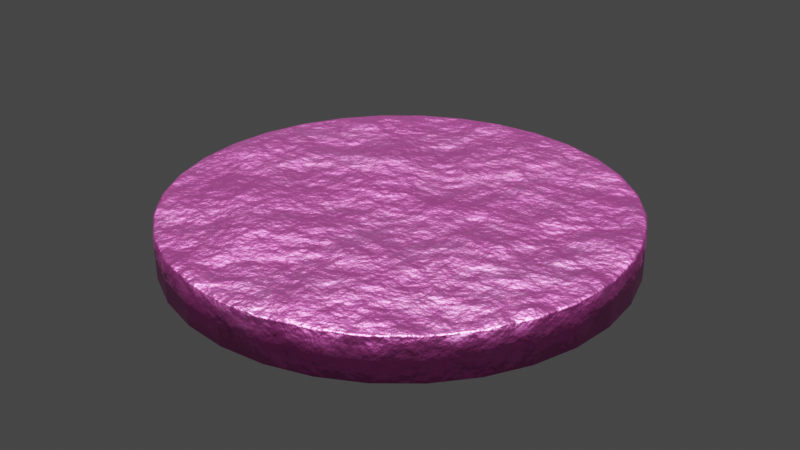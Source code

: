 # Source: coin.blend  (saved by Blender 3.3.6; exported with 4.5.12 LTS)
import bpy
from mathutils import Matrix  # noqa: F401  (used for matrix-valued properties, if any)

bpy.ops.wm.read_factory_settings(use_empty=True)
scene = bpy.context.scene
scene.name = 'Scene'

# ---- collections
col_collection = bpy.data.collections.new('Collection'); scene.collection.children.link(col_collection)

# ---- images (referenced by path relative to the original .blend; pixels are not part of the script)
import os
ASSET_DIR = os.environ.get("B2B_ASSET_DIR", "")  # directory of the original .blend (textures are referenced by path, not embedded)
HERE = os.path.dirname(os.path.abspath(__file__))  # packed textures are extracted next to this script under _unpacked/

def load_image(name, relpath, width, height, colorspace="sRGB"):
    """Load a texture the original file referenced (path relative to the .blend, or extracted next to this script)."""
    p = next((c for c in (os.path.join(HERE, relpath), os.path.join(ASSET_DIR, relpath)) if relpath and os.path.exists(c)), "")
    if p:
        img = bpy.data.images.load(p, check_existing=True)
        img.name = name
    else:  # same state as the original file: an image datablock whose file is absent (Cycles renders it pink)
        img = bpy.data.images.new(name, width, height)
        img.source = "FILE"
        img.filepath = "//" + (relpath or name)
    img.colorspace_settings.name = colorspace
    return img
img_pngegg_png = load_image('pngegg.png', 'pngegg.png', 1024, 1024, 'sRGB')

# ---- materials (node trees are filled in below, after node groups)
mat_metal = bpy.data.materials.new('metal')
mat_metal.displacement_method = 'BOTH'

# ---- material node trees
mat_metal.use_nodes = True; mat_metal.node_tree.nodes.clear()
_N = mat_metal.node_tree.nodes; _L = mat_metal.node_tree.links
n0 = _N.new('ShaderNodeMapping'); n0.name = 'Mapping'; n0.location = (-980, 157)
n1 = _N.new('ShaderNodeTexCoord'); n1.name = 'Texture Coordinate'; n1.location = (-1160, 157)
n2 = _N.new('ShaderNodeTexNoise'); n2.name = 'Noise Texture'; n2.location = (-787, 174)
n2.inputs[2].default_value = 2.0
n2.inputs[3].default_value = 15.0
n2.inputs[4].default_value = 1.0
n3 = _N.new('ShaderNodeTexVoronoi'); n3.name = 'Voronoi Texture'; n3.location = (-486, -47)
n3.feature = 'SMOOTH_F1'
n3.inputs[2].default_value = 2.0
n3.inputs[6].default_value = 2.0
n4 = _N.new('ShaderNodeTexNoise'); n4.name = 'Noise Texture.001'; n4.location = (-682, -127)
n4.inputs[3].default_value = 15.0
n5 = _N.new('ShaderNodeMix'); n5.name = 'Mix'; n5.location = (-200, -43)
n5.data_type = 'RGBA'
n6 = _N.new('ShaderNodeValToRGB'); n6.name = 'ColorRamp'; n6.location = (-542, 197)
while len(n6.color_ramp.elements) > 1: n6.color_ramp.elements.remove(n6.color_ramp.elements[-1])
n6.color_ramp.elements[0].position = 0.5045; n6.color_ramp.elements[0].color = (0.6038, 0.2831, 0.0, 1.0)
_e = n6.color_ramp.elements.new(0.7727); _e.color = (1.0, 1.0, 1.0, 1.0)
n7 = _N.new('ShaderNodeOutputMaterial'); n7.name = 'Material Output'; n7.location = (1006, 332)
n8 = _N.new('ShaderNodeBsdfPrincipled'); n8.name = 'Principled BSDF'; n8.location = (716, 332)
n8.distribution = 'GGX'
n8.subsurface_method = 'RANDOM_WALK_SKIN'
n8.inputs[1].default_value = 1.0
n8.inputs[2].default_value = 0.4
n8.inputs[3].default_value = 1.45
n8.inputs[13].default_value = 0.0
n8.inputs[27].default_value = (0.0, 0.0, 0.0, 1.0)
n8.inputs[28].default_value = 1.0
n9 = _N.new('ShaderNodeBump'); n9.name = 'Bump'; n9.location = (-16, -68)
n9.invert = True
n9.inputs[0].default_value = 0.3417
n9.inputs[1].default_value = 0.5
n9.inputs[2].default_value = 1.0
n10 = _N.new('ShaderNodeMapping'); n10.name = 'Mapping.001'; n10.location = (-1059, 621)
n11 = _N.new('ShaderNodeTexCoord'); n11.name = 'Texture Coordinate.001'; n11.location = (-1239, 621)
n12 = _N.new('ShaderNodeTexImage'); n12.name = 'Image Texture'; n12.location = (-879, 661)
n12.image = img_pngegg_png
n13 = _N.new('ShaderNodeBump'); n13.name = 'Bump.001'; n13.location = (329, 81)
n13.invert = True
n13.inputs[0].default_value = 0.3417
n13.inputs[1].default_value = 0.5
n13.inputs[2].default_value = 1.0
n14 = _N.new('ShaderNodeMix'); n14.name = 'Mix.001'; n14.location = (99, 475)
n14.data_type = 'RGBA'
n14.inputs[0].default_value = 0.4667
_L.new(n8.outputs[0], n7.inputs[0])
_L.new(n2.outputs[0], n6.inputs[0])
_L.new(n0.outputs[0], n2.inputs[0])
_L.new(n1.outputs[3], n0.inputs[0])
_L.new(n1.outputs[3], n3.inputs[0])
_L.new(n1.outputs[3], n4.inputs[0])
_L.new(n3.outputs[0], n5.inputs[6])
_L.new(n4.outputs[0], n5.inputs[7])
_L.new(n5.outputs[2], n9.inputs[3])
_L.new(n10.outputs[0], n12.inputs[0])
_L.new(n11.outputs[0], n10.inputs[0])
_L.new(n12.outputs[0], n13.inputs[3])
_L.new(n9.outputs[0], n13.inputs[4])
_L.new(n13.outputs[0], n8.inputs[5])
_L.new(n12.outputs[0], n14.inputs[6])
_L.new(n6.outputs[0], n14.inputs[7])
_L.new(n14.outputs[2], n8.inputs[0])
n7.is_active_output = True

# ---- world
world_world = bpy.data.worlds.new('World'); scene.world = world_world
world_world.use_nodes = True; world_world.node_tree.nodes.clear()
_N = world_world.node_tree.nodes; _L = world_world.node_tree.links
n0 = _N.new('ShaderNodeOutputWorld'); n0.name = 'World Output'; n0.location = (300, 300)
n1 = _N.new('ShaderNodeBackground'); n1.name = 'Background'; n1.location = (10, 300)
n1.inputs[0].default_value = (0.05088, 0.05088, 0.05088, 1.0)
_L.new(n1.outputs[0], n0.inputs[0])
n0.is_active_output = True
world_world.color = (0.05088, 0.05088, 0.05088)
world_world.use_sun_shadow = False
world_world.sun_shadow_jitter_overblur = 0.0

# ---- lights
light_sun = bpy.data.lights.new('Sun', 'SUN')
light_sun.transmission_factor = 0.0
light_sun.shadow_soft_size = 0.125

# ---- meshes
me_cylinder = bpy.data.meshes.new('Cylinder')
me_cylinder.from_pydata([(0.0, 1.0, 0.0), (0.1951, 0.9808, 0.0), (0.3827, 0.9239, 0.0), (0.5556, 0.8315, 0.0), (0.7071, 0.7071, 0.0), (0.8315, 0.5556, 0.0), (0.9239, 0.3827, 0.0), (0.9808, 0.1951, 0.0), (1.0, 0.0, 0.0), (0.9808, -0.1951, 0.0), (0.9239, -0.3827, 0.0), (0.8315, -0.5556, 0.0), (0.7071, -0.7071, 0.0), (0.5556, -0.8315, 0.0), (0.3827, -0.9239, 0.0), (0.1951, -0.9808, 0.0), (0.0, -1.0, 0.0), (-0.1951, -0.9808, 0.0), (-0.3827, -0.9239, 0.0), (-0.5556, -0.8315, 0.0), (-0.7071, -0.7071, 0.0), (-0.8315, -0.5556, 0.0), (-0.9239, -0.3827, 0.0), (-0.9808, -0.1951, 0.0), (-1.0, 0.0, 0.0), (-0.9808, 0.1951, 0.0), (-0.9239, 0.3827, 0.0), (-0.8315, 0.5556, 0.0), (-0.7071, 0.7071, 0.0), (-0.5556, 0.8315, 0.0), (-0.3827, 0.9239, 0.0), (-0.1951, 0.9808, 0.0), (-0.09755, 0.9904, 0.0), (-0.2889, 0.9523, 0.0), (-0.4691, 0.8777, 0.0), (-0.6313, 0.7693, 0.0), (-0.7693, 0.6313, 0.0), (-0.8777, 0.4691, 0.0), (-0.9523, 0.2889, 0.0), (-0.9904, 0.09755, 0.0), (-0.9904, -0.09755, 0.0), (-0.9523, -0.2889, 0.0), (-0.8777, -0.4691, 0.0), (-0.7693, -0.6313, 0.0), (-0.6313, -0.7693, 0.0), (-0.4691, -0.8777, 0.0), (-0.2889, -0.9523, 0.0), (-0.09755, -0.9904, 0.0), (0.09755, -0.9904, 0.0), (0.2889, -0.9523, 0.0), (0.4691, -0.8777, 0.0), (0.6313, -0.7693, 0.0), (0.7693, -0.6313, 0.0), (0.8777, -0.4691, 0.0), (0.9523, -0.2889, 0.0), (0.9904, -0.09755, 0.0), (0.9904, 0.09755, 0.0), (0.9523, 0.2889, 0.0), (0.8777, 0.4691, 0.0), (0.7693, 0.6313, 0.0), (0.6313, 0.7693, 0.0), (0.4691, 0.8777, 0.0), (0.2889, 0.9523, 0.0), (0.09755, 0.9904, 0.0), (0.0, 1.0, -0.09292), (-9.313e-10, 0.9319, -0.09967), (-1.164e-10, 0.9909, -0.09629), (-4.657e-10, 0.9659, -0.09877), (9.313e-10, 0.9319, 0.09967), (0.0, 1.0, 0.09292), (4.657e-10, 0.9659, 0.09877), (1.164e-10, 0.9909, 0.09629), (0.1818, 0.914, -0.09967), (0.1951, 0.9808, -0.09292), (0.1884, 0.9474, -0.09877), (0.1933, 0.9718, -0.09629), (0.1951, 0.9808, 0.09292), (0.1818, 0.914, 0.09967), (0.1933, 0.9718, 0.09629), (0.1884, 0.9474, 0.09877), (0.3566, 0.861, -0.09967), (0.3827, 0.9239, -0.09292), (0.3697, 0.8924, -0.09877), (0.3792, 0.9155, -0.09629), (0.3827, 0.9239, 0.09292), (0.3566, 0.861, 0.09967), (0.3792, 0.9155, 0.09629), (0.3697, 0.8924, 0.09877), (0.5177, 0.7748, -0.09967), (0.5556, 0.8315, -0.09292), (0.5367, 0.8032, -0.09877), (0.5505, 0.8239, -0.09629), (0.5556, 0.8315, 0.09292), (0.5177, 0.7748, 0.09967), (0.5505, 0.8239, 0.09629), (0.5367, 0.8032, 0.09877), (0.659, 0.659, -0.09967), (0.7071, 0.7071, -0.09292), (0.683, 0.683, -0.09877), (0.7007, 0.7007, -0.09629), (0.7071, 0.7071, 0.09292), (0.659, 0.659, 0.09967), (0.7007, 0.7007, 0.09629), (0.683, 0.683, 0.09877), (0.7748, 0.5177, -0.09967), (0.8315, 0.5556, -0.09292), (0.8032, 0.5367, -0.09877), (0.8239, 0.5505, -0.09629), (0.8315, 0.5556, 0.09292), (0.7748, 0.5177, 0.09967), (0.8239, 0.5505, 0.09629), (0.8032, 0.5367, 0.09877), (0.861, 0.3566, -0.09967), (0.9239, 0.3827, -0.09292), (0.8924, 0.3697, -0.09877), (0.9155, 0.3792, -0.09629), (0.9239, 0.3827, 0.09292), (0.861, 0.3566, 0.09967), (0.9155, 0.3792, 0.09629), (0.8924, 0.3697, 0.09877), (0.914, 0.1818, -0.09967), (0.9808, 0.1951, -0.09292), (0.9474, 0.1884, -0.09877), (0.9718, 0.1933, -0.09629), (0.9808, 0.1951, 0.09292), (0.914, 0.1818, 0.09967), (0.9718, 0.1933, 0.09629), (0.9474, 0.1884, 0.09877), (0.9319, 9.313e-10, -0.09967), (1.0, 0.0, -0.09292), (0.9659, 4.657e-10, -0.09877), (0.9909, 1.164e-10, -0.09629), (1.0, 0.0, 0.09292), (0.9319, -9.313e-10, 0.09967), (0.9909, -1.164e-10, 0.09629), (0.9659, -4.657e-10, 0.09877), (0.914, -0.1818, -0.09967), (0.9808, -0.1951, -0.09292), (0.9474, -0.1884, -0.09877), (0.9718, -0.1933, -0.09629), (0.9808, -0.1951, 0.09292), (0.914, -0.1818, 0.09967), (0.9718, -0.1933, 0.09629), (0.9474, -0.1884, 0.09877), (0.861, -0.3566, -0.09967), (0.9239, -0.3827, -0.09292), (0.8924, -0.3697, -0.09877), (0.9155, -0.3792, -0.09629), (0.9239, -0.3827, 0.09292), (0.861, -0.3566, 0.09967), (0.9155, -0.3792, 0.09629), (0.8924, -0.3697, 0.09877), (0.7748, -0.5177, -0.09967), (0.8315, -0.5556, -0.09292), (0.8032, -0.5367, -0.09877), (0.8239, -0.5505, -0.09629), (0.8315, -0.5556, 0.09292), (0.7748, -0.5177, 0.09967), (0.8239, -0.5505, 0.09629), (0.8032, -0.5367, 0.09877), (0.659, -0.659, -0.09967), (0.7071, -0.7071, -0.09292), (0.683, -0.683, -0.09877), (0.7007, -0.7007, -0.09629), (0.7071, -0.7071, 0.09292), (0.659, -0.659, 0.09967), (0.7007, -0.7007, 0.09629), (0.683, -0.683, 0.09877), (0.5177, -0.7748, -0.09967), (0.5556, -0.8315, -0.09292), (0.5367, -0.8032, -0.09877), (0.5505, -0.8239, -0.09629), (0.5556, -0.8315, 0.09292), (0.5177, -0.7748, 0.09967), (0.5505, -0.8239, 0.09629), (0.5367, -0.8032, 0.09877), (0.3566, -0.861, -0.09967), (0.3827, -0.9239, -0.09292), (0.3697, -0.8924, -0.09877), (0.3792, -0.9155, -0.09629), (0.3827, -0.9239, 0.09292), (0.3566, -0.861, 0.09967), (0.3792, -0.9155, 0.09629), (0.3697, -0.8924, 0.09877), (0.1818, -0.914, -0.09967), (0.1951, -0.9808, -0.09292), (0.1884, -0.9474, -0.09877), (0.1933, -0.9718, -0.09629), (0.1951, -0.9808, 0.09292), (0.1818, -0.914, 0.09967), (0.1933, -0.9718, 0.09629), (0.1884, -0.9474, 0.09877), (9.313e-10, -0.9319, -0.09967), (0.0, -1.0, -0.09292), (4.657e-10, -0.9659, -0.09877), (1.164e-10, -0.9909, -0.09629), (0.0, -1.0, 0.09292), (-9.313e-10, -0.9319, 0.09967), (-1.164e-10, -0.9909, 0.09629), (-4.657e-10, -0.9659, 0.09877), (-0.1818, -0.914, -0.09967), (-0.1951, -0.9808, -0.09292), (-0.1884, -0.9474, -0.09877), (-0.1933, -0.9718, -0.09629), (-0.1951, -0.9808, 0.09292), (-0.1818, -0.914, 0.09967), (-0.1933, -0.9718, 0.09629), (-0.1884, -0.9474, 0.09877), (-0.3566, -0.861, -0.09967), (-0.3827, -0.9239, -0.09292), (-0.3697, -0.8924, -0.09877), (-0.3792, -0.9155, -0.09629), (-0.3827, -0.9239, 0.09292), (-0.3566, -0.861, 0.09967), (-0.3792, -0.9155, 0.09629), (-0.3697, -0.8924, 0.09877), (-0.5177, -0.7748, -0.09967), (-0.5556, -0.8315, -0.09292), (-0.5367, -0.8032, -0.09877), (-0.5505, -0.8239, -0.09629), (-0.5556, -0.8315, 0.09292), (-0.5177, -0.7748, 0.09967), (-0.5505, -0.8239, 0.09629), (-0.5367, -0.8032, 0.09877), (-0.659, -0.659, -0.09967), (-0.7071, -0.7071, -0.09292), (-0.683, -0.683, -0.09877), (-0.7007, -0.7007, -0.09629), (-0.7071, -0.7071, 0.09292), (-0.659, -0.659, 0.09967), (-0.7007, -0.7007, 0.09629), (-0.683, -0.683, 0.09877), (-0.7748, -0.5177, -0.09967), (-0.8315, -0.5556, -0.09292), (-0.8032, -0.5367, -0.09877), (-0.8239, -0.5505, -0.09629), (-0.8315, -0.5556, 0.09292), (-0.7748, -0.5177, 0.09967), (-0.8239, -0.5505, 0.09629), (-0.8032, -0.5367, 0.09877), (-0.861, -0.3566, -0.09967), (-0.9239, -0.3827, -0.09292), (-0.8924, -0.3697, -0.09877), (-0.9155, -0.3792, -0.09629), (-0.9239, -0.3827, 0.09292), (-0.861, -0.3566, 0.09967), (-0.9155, -0.3792, 0.09629), (-0.8924, -0.3697, 0.09877), (-0.914, -0.1818, -0.09967), (-0.9808, -0.1951, -0.09292), (-0.9474, -0.1884, -0.09877), (-0.9718, -0.1933, -0.09629), (-0.9808, -0.1951, 0.09292), (-0.914, -0.1818, 0.09967), (-0.9718, -0.1933, 0.09629), (-0.9474, -0.1884, 0.09877), (-0.9319, -9.313e-10, -0.09967), (-1.0, 0.0, -0.09292), (-0.9659, -4.657e-10, -0.09877), (-0.9909, -1.164e-10, -0.09629), (-1.0, 0.0, 0.09292), (-0.9319, 9.313e-10, 0.09967), (-0.9909, 1.164e-10, 0.09629), (-0.9659, 4.657e-10, 0.09877), (-0.914, 0.1818, -0.09967), (-0.9808, 0.1951, -0.09292), (-0.9474, 0.1884, -0.09877), (-0.9718, 0.1933, -0.09629), (-0.9808, 0.1951, 0.09292), (-0.914, 0.1818, 0.09967), (-0.9718, 0.1933, 0.09629), (-0.9474, 0.1884, 0.09877), (-0.861, 0.3566, -0.09967), (-0.9239, 0.3827, -0.09292), (-0.8924, 0.3697, -0.09877), (-0.9155, 0.3792, -0.09629), (-0.9239, 0.3827, 0.09292), (-0.861, 0.3566, 0.09967), (-0.9155, 0.3792, 0.09629), (-0.8924, 0.3697, 0.09877), (-0.7748, 0.5177, -0.09967), (-0.8315, 0.5556, -0.09292), (-0.8032, 0.5367, -0.09877), (-0.8239, 0.5505, -0.09629), (-0.8315, 0.5556, 0.09292), (-0.7748, 0.5177, 0.09967), (-0.8239, 0.5505, 0.09629), (-0.8032, 0.5367, 0.09877), (-0.659, 0.659, -0.09967), (-0.7071, 0.7071, -0.09292), (-0.683, 0.683, -0.09877), (-0.7007, 0.7007, -0.09629), (-0.7071, 0.7071, 0.09292), (-0.659, 0.659, 0.09967), (-0.7007, 0.7007, 0.09629), (-0.683, 0.683, 0.09877), (-0.5177, 0.7748, -0.09967), (-0.5556, 0.8315, -0.09292), (-0.5367, 0.8032, -0.09877), (-0.5505, 0.8239, -0.09629), (-0.5556, 0.8315, 0.09292), (-0.5177, 0.7748, 0.09967), (-0.5505, 0.8239, 0.09629), (-0.5367, 0.8032, 0.09877), (-0.3566, 0.861, -0.09967), (-0.3827, 0.9239, -0.09292), (-0.3697, 0.8924, -0.09877), (-0.3792, 0.9155, -0.09629), (-0.3827, 0.9239, 0.09292), (-0.3566, 0.861, 0.09967), (-0.3792, 0.9155, 0.09629), (-0.3697, 0.8924, 0.09877), (-0.1818, 0.914, -0.09967), (-0.1951, 0.9808, -0.09292), (-0.1884, 0.9474, -0.09877), (-0.1933, 0.9718, -0.09629), (-0.1951, 0.9808, 0.09292), (-0.1818, 0.914, 0.09967), (-0.1933, 0.9718, 0.09629), (-0.1884, 0.9474, 0.09877), (0.0909, 0.9229, -0.09967), (0.09755, 0.9904, -0.09292), (0.09422, 0.9567, -0.09877), (0.09666, 0.9814, -0.09629), (0.0909, 0.9229, 0.09967), (0.09755, 0.9904, 0.09292), (0.09422, 0.9567, 0.09877), (0.09666, 0.9814, 0.09629), (0.2692, 0.8875, -0.09967), (0.2889, 0.9523, -0.09292), (0.279, 0.9199, -0.09877), (0.2863, 0.9436, -0.09629), (0.2692, 0.8875, 0.09967), (0.2889, 0.9523, 0.09292), (0.279, 0.9199, 0.09877), (0.2863, 0.9436, 0.09629), (0.4372, 0.8179, -0.09967), (0.4691, 0.8777, -0.09292), (0.4532, 0.8478, -0.09877), (0.4648, 0.8697, -0.09629), (0.4372, 0.8179, 0.09967), (0.4691, 0.8777, 0.09292), (0.4532, 0.8478, 0.09877), (0.4648, 0.8697, 0.09629), (0.5883, 0.7169, -0.09967), (0.6313, 0.7693, -0.09292), (0.6098, 0.7431, -0.09877), (0.6256, 0.7623, -0.09629), (0.5883, 0.7169, 0.09967), (0.6313, 0.7693, 0.09292), (0.6098, 0.7431, 0.09877), (0.6256, 0.7623, 0.09629), (0.7169, 0.5883, -0.09967), (0.7693, 0.6313, -0.09292), (0.7431, 0.6098, -0.09877), (0.7623, 0.6256, -0.09629), (0.7169, 0.5883, 0.09967), (0.7693, 0.6313, 0.09292), (0.7431, 0.6098, 0.09877), (0.7623, 0.6256, 0.09629), (0.8179, 0.4372, -0.09967), (0.8777, 0.4691, -0.09292), (0.8478, 0.4532, -0.09877), (0.8697, 0.4648, -0.09629), (0.8179, 0.4372, 0.09967), (0.8777, 0.4691, 0.09292), (0.8478, 0.4532, 0.09877), (0.8697, 0.4648, 0.09629), (0.8875, 0.2692, -0.09967), (0.9523, 0.2889, -0.09292), (0.9199, 0.279, -0.09877), (0.9436, 0.2863, -0.09629), (0.8875, 0.2692, 0.09967), (0.9523, 0.2889, 0.09292), (0.9199, 0.279, 0.09877), (0.9436, 0.2863, 0.09629), (0.9229, 0.0909, -0.09967), (0.9904, 0.09755, -0.09292), (0.9567, 0.09422, -0.09877), (0.9814, 0.09666, -0.09629), (0.9229, 0.0909, 0.09967), (0.9904, 0.09755, 0.09292), (0.9567, 0.09422, 0.09877), (0.9814, 0.09666, 0.09629), (0.9229, -0.0909, -0.09967), (0.9904, -0.09755, -0.09292), (0.9567, -0.09422, -0.09877), (0.9814, -0.09666, -0.09629), (0.9229, -0.0909, 0.09967), (0.9904, -0.09755, 0.09292), (0.9567, -0.09422, 0.09877), (0.9814, -0.09666, 0.09629), (0.8875, -0.2692, -0.09967), (0.9523, -0.2889, -0.09292), (0.9199, -0.279, -0.09877), (0.9436, -0.2863, -0.09629), (0.8875, -0.2692, 0.09967), (0.9523, -0.2889, 0.09292), (0.9199, -0.279, 0.09877), (0.9436, -0.2863, 0.09629), (0.8179, -0.4372, -0.09967), (0.8777, -0.4691, -0.09292), (0.8478, -0.4532, -0.09877), (0.8697, -0.4648, -0.09629), (0.8179, -0.4372, 0.09967), (0.8777, -0.4691, 0.09292), (0.8478, -0.4532, 0.09877), (0.8697, -0.4648, 0.09629), (0.7169, -0.5883, -0.09967), (0.7693, -0.6313, -0.09292), (0.7431, -0.6098, -0.09877), (0.7623, -0.6256, -0.09629), (0.7169, -0.5883, 0.09967), (0.7693, -0.6313, 0.09292), (0.7431, -0.6098, 0.09877), (0.7623, -0.6256, 0.09629), (0.5883, -0.7169, -0.09967), (0.6313, -0.7693, -0.09292), (0.6098, -0.7431, -0.09877), (0.6256, -0.7623, -0.09629), (0.5883, -0.7169, 0.09967), (0.6313, -0.7693, 0.09292), (0.6098, -0.7431, 0.09877), (0.6256, -0.7623, 0.09629), (0.4372, -0.8179, -0.09967), (0.4691, -0.8777, -0.09292), (0.4532, -0.8478, -0.09877), (0.4648, -0.8697, -0.09629), (0.4372, -0.8179, 0.09967), (0.4691, -0.8777, 0.09292), (0.4532, -0.8478, 0.09877), (0.4648, -0.8697, 0.09629), (0.2692, -0.8875, -0.09967), (0.2889, -0.9523, -0.09292), (0.279, -0.9199, -0.09877), (0.2863, -0.9436, -0.09629), (0.2692, -0.8875, 0.09967), (0.2889, -0.9523, 0.09292), (0.279, -0.9199, 0.09877), (0.2863, -0.9436, 0.09629), (0.0909, -0.9229, -0.09967), (0.09755, -0.9904, -0.09292), (0.09422, -0.9567, -0.09877), (0.09666, -0.9814, -0.09629), (0.0909, -0.9229, 0.09967), (0.09755, -0.9904, 0.09292), (0.09422, -0.9567, 0.09877), (0.09666, -0.9814, 0.09629), (-0.0909, -0.9229, -0.09967), (-0.09755, -0.9904, -0.09292), (-0.09422, -0.9567, -0.09877), (-0.09666, -0.9814, -0.09629), (-0.0909, -0.9229, 0.09967), (-0.09755, -0.9904, 0.09292), (-0.09422, -0.9567, 0.09877), (-0.09666, -0.9814, 0.09629), (-0.2692, -0.8875, -0.09967), (-0.2889, -0.9523, -0.09292), (-0.279, -0.9199, -0.09877), (-0.2863, -0.9436, -0.09629), (-0.2692, -0.8875, 0.09967), (-0.2889, -0.9523, 0.09292), (-0.279, -0.9199, 0.09877), (-0.2863, -0.9436, 0.09629), (-0.4372, -0.8179, -0.09967), (-0.4691, -0.8777, -0.09292), (-0.4532, -0.8478, -0.09877), (-0.4648, -0.8697, -0.09629), (-0.4372, -0.8179, 0.09967), (-0.4691, -0.8777, 0.09292), (-0.4532, -0.8478, 0.09877), (-0.4648, -0.8697, 0.09629), (-0.5883, -0.7169, -0.09967), (-0.6313, -0.7693, -0.09292), (-0.6098, -0.7431, -0.09877), (-0.6256, -0.7623, -0.09629), (-0.5883, -0.7169, 0.09967), (-0.6313, -0.7693, 0.09292), (-0.6098, -0.7431, 0.09877), (-0.6256, -0.7623, 0.09629), (-0.7169, -0.5883, -0.09967), (-0.7693, -0.6313, -0.09292), (-0.7431, -0.6098, -0.09877), (-0.7623, -0.6256, -0.09629), (-0.7169, -0.5883, 0.09967), (-0.7693, -0.6313, 0.09292), (-0.7431, -0.6098, 0.09877), (-0.7623, -0.6256, 0.09629), (-0.8179, -0.4372, -0.09967), (-0.8777, -0.4691, -0.09292), (-0.8478, -0.4532, -0.09877), (-0.8697, -0.4648, -0.09629), (-0.8179, -0.4372, 0.09967), (-0.8777, -0.4691, 0.09292), (-0.8478, -0.4532, 0.09877), (-0.8697, -0.4648, 0.09629), (-0.8875, -0.2692, -0.09967), (-0.9523, -0.2889, -0.09292), (-0.9199, -0.279, -0.09877), (-0.9436, -0.2863, -0.09629), (-0.8875, -0.2692, 0.09967), (-0.9523, -0.2889, 0.09292), (-0.9199, -0.279, 0.09877), (-0.9436, -0.2863, 0.09629), (-0.9229, -0.0909, -0.09967), (-0.9904, -0.09755, -0.09292), (-0.9567, -0.09422, -0.09877), (-0.9814, -0.09666, -0.09629), (-0.9229, -0.0909, 0.09967), (-0.9904, -0.09755, 0.09292), (-0.9567, -0.09422, 0.09877), (-0.9814, -0.09666, 0.09629), (-0.9229, 0.0909, -0.09967), (-0.9904, 0.09755, -0.09292), (-0.9567, 0.09422, -0.09877), (-0.9814, 0.09666, -0.09629), (-0.9229, 0.0909, 0.09967), (-0.9904, 0.09755, 0.09292), (-0.9567, 0.09422, 0.09877), (-0.9814, 0.09666, 0.09629), (-0.8875, 0.2692, -0.09967), (-0.9523, 0.2889, -0.09292), (-0.9199, 0.279, -0.09877), (-0.9436, 0.2863, -0.09629), (-0.8875, 0.2692, 0.09967), (-0.9523, 0.2889, 0.09292), (-0.9199, 0.279, 0.09877), (-0.9436, 0.2863, 0.09629), (-0.8179, 0.4372, -0.09967), (-0.8777, 0.4691, -0.09292), (-0.8478, 0.4532, -0.09877), (-0.8697, 0.4648, -0.09629), (-0.8179, 0.4372, 0.09967), (-0.8777, 0.4691, 0.09292), (-0.8478, 0.4532, 0.09877), (-0.8697, 0.4648, 0.09629), (-0.7169, 0.5883, -0.09967), (-0.7693, 0.6313, -0.09292), (-0.7431, 0.6098, -0.09877), (-0.7623, 0.6256, -0.09629), (-0.7169, 0.5883, 0.09967), (-0.7693, 0.6313, 0.09292), (-0.7431, 0.6098, 0.09877), (-0.7623, 0.6256, 0.09629), (-0.5883, 0.7169, -0.09967), (-0.6313, 0.7693, -0.09292), (-0.6098, 0.7431, -0.09877), (-0.6256, 0.7623, -0.09629), (-0.5883, 0.7169, 0.09967), (-0.6313, 0.7693, 0.09292), (-0.6098, 0.7431, 0.09877), (-0.6256, 0.7623, 0.09629), (-0.4372, 0.8179, -0.09967), (-0.4691, 0.8777, -0.09292), (-0.4532, 0.8478, -0.09877), (-0.4648, 0.8697, -0.09629), (-0.4372, 0.8179, 0.09967), (-0.4691, 0.8777, 0.09292), (-0.4532, 0.8478, 0.09877), (-0.4648, 0.8697, 0.09629), (-0.2692, 0.8875, -0.09967), (-0.2889, 0.9523, -0.09292), (-0.279, 0.9199, -0.09877), (-0.2863, 0.9436, -0.09629), (-0.2692, 0.8875, 0.09967), (-0.2889, 0.9523, 0.09292), (-0.279, 0.9199, 0.09877), (-0.2863, 0.9436, 0.09629), (-0.0909, 0.9229, -0.09967), (-0.09755, 0.9904, -0.09292), (-0.09422, 0.9567, -0.09877), (-0.09666, 0.9814, -0.09629), (-0.0909, 0.9229, 0.09967), (-0.09755, 0.9904, 0.09292), (-0.09422, 0.9567, 0.09877), (-0.09666, 0.9814, 0.09629)], [], [(329, 62, 2, 81), (337, 61, 3, 89), (345, 60, 4, 97), (353, 59, 5, 105), (361, 58, 6, 113), (369, 57, 7, 121), (377, 56, 8, 129), (385, 55, 9, 137), (393, 54, 10, 145), (401, 53, 11, 153), (409, 52, 12, 161), (417, 51, 13, 169), (425, 50, 14, 177), (433, 49, 15, 185), (441, 48, 16, 193), (449, 47, 17, 201), (457, 46, 18, 209), (465, 45, 19, 217), (473, 44, 20, 225), (481, 43, 21, 233), (489, 42, 22, 241), (497, 41, 23, 249), (505, 40, 24, 257), (513, 39, 25, 265), (521, 38, 26, 273), (529, 37, 27, 281), (537, 36, 28, 289), (545, 35, 29, 297), (553, 34, 30, 305), (561, 33, 31, 313), (321, 63, 1, 73), (77, 324, 68, 572, 317, 564, 309, 556, 301, 548, 293, 540, 285, 532, 277, 524, 269, 516, 261, 508, 253, 500, 245, 492, 237, 484, 229, 476, 221, 468, 213, 460, 205, 452, 197, 444, 189, 436, 181, 428, 173, 420, 165, 412, 157, 404, 149, 396, 141, 388, 133, 380, 125, 372, 117, 364, 109, 356, 101, 348, 93, 340, 85, 332), (64, 0, 63, 321), (65, 320, 72, 328, 80, 336, 88, 344, 96, 352, 104, 360, 112, 368, 120, 376, 128, 384, 136, 392, 144, 400, 152, 408, 160, 416, 168, 424, 176, 432, 184, 440, 192, 448, 200, 456, 208, 464, 216, 472, 224, 480, 232, 488, 240, 496, 248, 504, 256, 512, 264, 520, 272, 528, 280, 536, 288, 544, 296, 552, 304, 560, 312, 568), (31, 316, 573, 32), (33, 565, 316, 31), (313, 31, 32, 569), (30, 308, 565, 33), (34, 557, 308, 30), (305, 30, 33, 561), (29, 300, 557, 34), (35, 549, 300, 29), (297, 29, 34, 553), (28, 292, 549, 35), (36, 541, 292, 28), (289, 28, 35, 545), (27, 284, 541, 36), (37, 533, 284, 27), (281, 27, 36, 537), (26, 276, 533, 37), (38, 525, 276, 26), (273, 26, 37, 529), (25, 268, 525, 38), (39, 517, 268, 25), (265, 25, 38, 521), (24, 260, 517, 39), (40, 509, 260, 24), (257, 24, 39, 513), (23, 252, 509, 40), (41, 501, 252, 23), (249, 23, 40, 505), (22, 244, 501, 41), (42, 493, 244, 22), (241, 22, 41, 497), (21, 236, 493, 42), (43, 485, 236, 21), (233, 21, 42, 489), (20, 228, 485, 43), (44, 477, 228, 20), (225, 20, 43, 481), (19, 220, 477, 44), (45, 469, 220, 19), (217, 19, 44, 473), (18, 212, 469, 45), (46, 461, 212, 18), (209, 18, 45, 465), (17, 204, 461, 46), (47, 453, 204, 17), (201, 17, 46, 457), (16, 196, 453, 47), (48, 445, 196, 16), (193, 16, 47, 449), (15, 188, 445, 48), (49, 437, 188, 15), (185, 15, 48, 441), (14, 180, 437, 49), (50, 429, 180, 14), (177, 14, 49, 433), (13, 172, 429, 50), (51, 421, 172, 13), (169, 13, 50, 425), (12, 164, 421, 51), (52, 413, 164, 12), (161, 12, 51, 417), (11, 156, 413, 52), (53, 405, 156, 11), (153, 11, 52, 409), (10, 148, 405, 53), (54, 397, 148, 10), (145, 10, 53, 401), (9, 140, 397, 54), (55, 389, 140, 9), (137, 9, 54, 393), (8, 132, 389, 55), (56, 381, 132, 8), (129, 8, 55, 385), (7, 124, 381, 56), (57, 373, 124, 7), (121, 7, 56, 377), (6, 116, 373, 57), (58, 365, 116, 6), (113, 6, 57, 369), (5, 108, 365, 58), (59, 357, 108, 5), (105, 5, 58, 361), (4, 100, 357, 59), (60, 349, 100, 4), (97, 4, 59, 353), (3, 92, 349, 60), (61, 341, 92, 3), (89, 3, 60, 345), (2, 84, 341, 61), (62, 333, 84, 2), (81, 2, 61, 337), (1, 76, 333, 62), (63, 325, 76, 1), (73, 1, 62, 329), (0, 69, 325, 63), (32, 573, 69, 0), (321, 73, 75, 323), (323, 75, 74, 322), (322, 74, 72, 320), (325, 69, 71, 327), (327, 71, 70, 326), (326, 70, 68, 324), (329, 81, 83, 331), (331, 83, 82, 330), (330, 82, 80, 328), (333, 76, 78, 335), (335, 78, 79, 334), (334, 79, 77, 332), (337, 89, 91, 339), (339, 91, 90, 338), (338, 90, 88, 336), (341, 84, 86, 343), (343, 86, 87, 342), (342, 87, 85, 340), (345, 97, 99, 347), (347, 99, 98, 346), (346, 98, 96, 344), (349, 92, 94, 351), (351, 94, 95, 350), (350, 95, 93, 348), (353, 105, 107, 355), (355, 107, 106, 354), (354, 106, 104, 352), (357, 100, 102, 359), (359, 102, 103, 358), (358, 103, 101, 356), (361, 113, 115, 363), (363, 115, 114, 362), (362, 114, 112, 360), (365, 108, 110, 367), (367, 110, 111, 366), (366, 111, 109, 364), (369, 121, 123, 371), (371, 123, 122, 370), (370, 122, 120, 368), (373, 116, 118, 375), (375, 118, 119, 374), (374, 119, 117, 372), (377, 129, 131, 379), (379, 131, 130, 378), (378, 130, 128, 376), (381, 124, 126, 383), (383, 126, 127, 382), (382, 127, 125, 380), (385, 137, 139, 387), (387, 139, 138, 386), (386, 138, 136, 384), (389, 132, 134, 391), (391, 134, 135, 390), (390, 135, 133, 388), (393, 145, 147, 395), (395, 147, 146, 394), (394, 146, 144, 392), (397, 140, 142, 399), (399, 142, 143, 398), (398, 143, 141, 396), (401, 153, 155, 403), (403, 155, 154, 402), (402, 154, 152, 400), (405, 148, 150, 407), (407, 150, 151, 406), (406, 151, 149, 404), (409, 161, 163, 411), (411, 163, 162, 410), (410, 162, 160, 408), (413, 156, 158, 415), (415, 158, 159, 414), (414, 159, 157, 412), (417, 169, 171, 419), (419, 171, 170, 418), (418, 170, 168, 416), (421, 164, 166, 423), (423, 166, 167, 422), (422, 167, 165, 420), (425, 177, 179, 427), (427, 179, 178, 426), (426, 178, 176, 424), (429, 172, 174, 431), (431, 174, 175, 430), (430, 175, 173, 428), (433, 185, 187, 435), (435, 187, 186, 434), (434, 186, 184, 432), (437, 180, 182, 439), (439, 182, 183, 438), (438, 183, 181, 436), (441, 193, 195, 443), (443, 195, 194, 442), (442, 194, 192, 440), (445, 188, 190, 447), (447, 190, 191, 446), (446, 191, 189, 444), (449, 201, 203, 451), (451, 203, 202, 450), (450, 202, 200, 448), (453, 196, 198, 455), (455, 198, 199, 454), (454, 199, 197, 452), (457, 209, 211, 459), (459, 211, 210, 458), (458, 210, 208, 456), (461, 204, 206, 463), (463, 206, 207, 462), (462, 207, 205, 460), (465, 217, 219, 467), (467, 219, 218, 466), (466, 218, 216, 464), (469, 212, 214, 471), (471, 214, 215, 470), (470, 215, 213, 468), (473, 225, 227, 475), (475, 227, 226, 474), (474, 226, 224, 472), (477, 220, 222, 479), (479, 222, 223, 478), (478, 223, 221, 476), (481, 233, 235, 483), (483, 235, 234, 482), (482, 234, 232, 480), (485, 228, 230, 487), (487, 230, 231, 486), (486, 231, 229, 484), (489, 241, 243, 491), (491, 243, 242, 490), (490, 242, 240, 488), (493, 236, 238, 495), (495, 238, 239, 494), (494, 239, 237, 492), (497, 249, 251, 499), (499, 251, 250, 498), (498, 250, 248, 496), (501, 244, 246, 503), (503, 246, 247, 502), (502, 247, 245, 500), (505, 257, 259, 507), (507, 259, 258, 506), (506, 258, 256, 504), (509, 252, 254, 511), (511, 254, 255, 510), (510, 255, 253, 508), (513, 265, 267, 515), (515, 267, 266, 514), (514, 266, 264, 512), (517, 260, 262, 519), (519, 262, 263, 518), (518, 263, 261, 516), (521, 273, 275, 523), (523, 275, 274, 522), (522, 274, 272, 520), (525, 268, 270, 527), (527, 270, 271, 526), (526, 271, 269, 524), (529, 281, 283, 531), (531, 283, 282, 530), (530, 282, 280, 528), (533, 276, 278, 535), (535, 278, 279, 534), (534, 279, 277, 532), (537, 289, 291, 539), (539, 291, 290, 538), (538, 290, 288, 536), (541, 284, 286, 543), (543, 286, 287, 542), (542, 287, 285, 540), (545, 297, 299, 547), (547, 299, 298, 546), (546, 298, 296, 544), (549, 292, 294, 551), (551, 294, 295, 550), (550, 295, 293, 548), (553, 305, 307, 555), (555, 307, 306, 554), (554, 306, 304, 552), (557, 300, 302, 559), (559, 302, 303, 558), (558, 303, 301, 556), (561, 313, 315, 563), (563, 315, 314, 562), (562, 314, 312, 560), (565, 308, 310, 567), (567, 310, 311, 566), (566, 311, 309, 564), (569, 64, 66, 571), (571, 66, 67, 570), (570, 67, 65, 568), (573, 316, 318, 575), (575, 318, 319, 574), (574, 319, 317, 572), (64, 321, 323, 66), (66, 323, 322, 67), (67, 322, 320, 65), (76, 325, 327, 78), (78, 327, 326, 79), (79, 326, 324, 77), (73, 329, 331, 75), (75, 331, 330, 74), (74, 330, 328, 72), (84, 333, 335, 86), (86, 335, 334, 87), (87, 334, 332, 85), (81, 337, 339, 83), (83, 339, 338, 82), (82, 338, 336, 80), (92, 341, 343, 94), (94, 343, 342, 95), (95, 342, 340, 93), (89, 345, 347, 91), (91, 347, 346, 90), (90, 346, 344, 88), (100, 349, 351, 102), (102, 351, 350, 103), (103, 350, 348, 101), (97, 353, 355, 99), (99, 355, 354, 98), (98, 354, 352, 96), (108, 357, 359, 110), (110, 359, 358, 111), (111, 358, 356, 109), (105, 361, 363, 107), (107, 363, 362, 106), (106, 362, 360, 104), (116, 365, 367, 118), (118, 367, 366, 119), (119, 366, 364, 117), (113, 369, 371, 115), (115, 371, 370, 114), (114, 370, 368, 112), (124, 373, 375, 126), (126, 375, 374, 127), (127, 374, 372, 125), (121, 377, 379, 123), (123, 379, 378, 122), (122, 378, 376, 120), (132, 381, 383, 134), (134, 383, 382, 135), (135, 382, 380, 133), (129, 385, 387, 131), (131, 387, 386, 130), (130, 386, 384, 128), (140, 389, 391, 142), (142, 391, 390, 143), (143, 390, 388, 141), (137, 393, 395, 139), (139, 395, 394, 138), (138, 394, 392, 136), (148, 397, 399, 150), (150, 399, 398, 151), (151, 398, 396, 149), (145, 401, 403, 147), (147, 403, 402, 146), (146, 402, 400, 144), (156, 405, 407, 158), (158, 407, 406, 159), (159, 406, 404, 157), (153, 409, 411, 155), (155, 411, 410, 154), (154, 410, 408, 152), (164, 413, 415, 166), (166, 415, 414, 167), (167, 414, 412, 165), (161, 417, 419, 163), (163, 419, 418, 162), (162, 418, 416, 160), (172, 421, 423, 174), (174, 423, 422, 175), (175, 422, 420, 173), (169, 425, 427, 171), (171, 427, 426, 170), (170, 426, 424, 168), (180, 429, 431, 182), (182, 431, 430, 183), (183, 430, 428, 181), (177, 433, 435, 179), (179, 435, 434, 178), (178, 434, 432, 176), (188, 437, 439, 190), (190, 439, 438, 191), (191, 438, 436, 189), (185, 441, 443, 187), (187, 443, 442, 186), (186, 442, 440, 184), (196, 445, 447, 198), (198, 447, 446, 199), (199, 446, 444, 197), (193, 449, 451, 195), (195, 451, 450, 194), (194, 450, 448, 192), (204, 453, 455, 206), (206, 455, 454, 207), (207, 454, 452, 205), (201, 457, 459, 203), (203, 459, 458, 202), (202, 458, 456, 200), (212, 461, 463, 214), (214, 463, 462, 215), (215, 462, 460, 213), (209, 465, 467, 211), (211, 467, 466, 210), (210, 466, 464, 208), (220, 469, 471, 222), (222, 471, 470, 223), (223, 470, 468, 221), (217, 473, 475, 219), (219, 475, 474, 218), (218, 474, 472, 216), (228, 477, 479, 230), (230, 479, 478, 231), (231, 478, 476, 229), (225, 481, 483, 227), (227, 483, 482, 226), (226, 482, 480, 224), (236, 485, 487, 238), (238, 487, 486, 239), (239, 486, 484, 237), (233, 489, 491, 235), (235, 491, 490, 234), (234, 490, 488, 232), (244, 493, 495, 246), (246, 495, 494, 247), (247, 494, 492, 245), (241, 497, 499, 243), (243, 499, 498, 242), (242, 498, 496, 240), (252, 501, 503, 254), (254, 503, 502, 255), (255, 502, 500, 253), (249, 505, 507, 251), (251, 507, 506, 250), (250, 506, 504, 248), (260, 509, 511, 262), (262, 511, 510, 263), (263, 510, 508, 261), (257, 513, 515, 259), (259, 515, 514, 258), (258, 514, 512, 256), (268, 517, 519, 270), (270, 519, 518, 271), (271, 518, 516, 269), (265, 521, 523, 267), (267, 523, 522, 266), (266, 522, 520, 264), (276, 525, 527, 278), (278, 527, 526, 279), (279, 526, 524, 277), (273, 529, 531, 275), (275, 531, 530, 274), (274, 530, 528, 272), (284, 533, 535, 286), (286, 535, 534, 287), (287, 534, 532, 285), (281, 537, 539, 283), (283, 539, 538, 282), (282, 538, 536, 280), (292, 541, 543, 294), (294, 543, 542, 295), (295, 542, 540, 293), (289, 545, 547, 291), (291, 547, 546, 290), (290, 546, 544, 288), (300, 549, 551, 302), (302, 551, 550, 303), (303, 550, 548, 301), (297, 553, 555, 299), (299, 555, 554, 298), (298, 554, 552, 296), (308, 557, 559, 310), (310, 559, 558, 311), (311, 558, 556, 309), (305, 561, 563, 307), (307, 563, 562, 306), (306, 562, 560, 304), (316, 565, 567, 318), (318, 567, 566, 319), (319, 566, 564, 317), (313, 569, 571, 315), (315, 571, 570, 314), (314, 570, 568, 312), (69, 573, 575, 71), (71, 575, 574, 70), (70, 574, 572, 68), (569, 32, 0, 64)])
me_cylinder.polygons.foreach_set('use_smooth', [True] * 514)
_uv = me_cylinder.uv_layers.new(name='UVMap')
_uv.uv.foreach_set('vector', [0.9531, 0.5169, 0.9531, 0.75, 0.9375, 0.75, 0.9375, 0.5169, 0.9219, 0.5169, 0.9219, 0.75, 0.9062, 0.75, 0.9062, 0.5169, 0.8906, 0.5169, 0.8906, 0.75, 0.875, 0.75, 0.875, 0.5169, 0.8594, 0.5169, 0.8594, 0.75, 0.8438, 0.75, 0.8438, 0.5169, 0.8281, 0.5169, 0.8281, 0.75, 0.8125, 0.75, 0.8125, 0.5169, 0.7969, 0.5169, 0.7969, 0.75, 0.7812, 0.75, 0.7812, 0.5169, 0.7656, 0.5169, 0.7656, 0.75, 0.75, 0.75, 0.75, 0.5169, 0.7344, 0.5169, 0.7344, 0.75, 0.7188, 0.75, 0.7188, 0.5169, 0.7031, 0.5169, 0.7031, 0.75, 0.6875, 0.75, 0.6875, 0.5169, 0.6719, 0.5169, 0.6719, 0.75, 0.6562, 0.75, 0.6562, 0.5169, 0.6406, 0.5169, 0.6406, 0.75, 0.625, 0.75, 0.625, 0.5169, 0.6094, 0.5169, 0.6094, 0.75, 0.5938, 0.75, 0.5938, 0.5169, 0.5781, 0.5169, 0.5781, 0.75, 0.5625, 0.75, 0.5625, 0.5169, 0.5469, 0.5169, 0.5469, 0.75, 0.5312, 0.75, 0.5312, 0.5169, 0.5156, 0.5169, 0.5156, 0.75, 0.5, 0.75, 0.5, 0.5169, 0.4844, 0.5169, 0.4844, 0.75, 0.4688, 0.75, 0.4688, 0.5169, 0.4531, 0.5169, 0.4531, 0.75, 0.4375, 0.75, 0.4375, 0.5169, 0.4219, 0.5169, 0.4219, 0.75, 0.4062, 0.75, 0.4062, 0.5169, 0.3906, 0.5169, 0.3906, 0.75, 0.375, 0.75, 0.375, 0.5169, 0.3594, 0.5169, 0.3594, 0.75, 0.3438, 0.75, 0.3438, 0.5169, 0.3281, 0.5169, 0.3281, 0.75, 0.3125, 0.75, 0.3125, 0.5169, 0.2969, 0.5169, 0.2969, 0.75, 0.2812, 0.75, 0.2812, 0.5169, 0.2656, 0.5169, 0.2656, 0.75, 0.25, 0.75, 0.25, 0.5169, 0.2344, 0.5169, 0.2344, 0.75, 0.2188, 0.75, 0.2188, 0.5169, 0.2031, 0.5169, 0.2031, 0.75, 0.1875, 0.75, 0.1875, 0.5169, 0.1719, 0.5169, 0.1719, 0.75, 0.1562, 0.75, 0.1562, 0.5169, 0.1406, 0.5169, 0.1406, 0.75, 0.125, 0.75, 0.125, 0.5169, 0.1094, 0.5169, 0.1094, 0.75, 0.09375, 0.75, 0.09375, 0.5169, 0.07812, 0.5169, 0.07812, 0.75, 0.0625, 0.75, 0.0625, 0.5169, 0.04688, 0.5169, 0.04688, 0.75, 0.03125, 0.75, 0.03125, 0.5169, 0.9844, 0.5169, 0.9844, 0.75, 0.9688, 0.75, 0.9688, 0.5169, 0.2936, 0.4694, 0.2718, 0.4715, 0.25, 0.4737, 0.2282, 0.4715, 0.2064, 0.4694, 0.1854, 0.463, 0.1644, 0.4566, 0.1451, 0.4463, 0.1257, 0.436, 0.1088, 0.4221, 0.09185, 0.4081, 0.07794, 0.3912, 0.06404, 0.3743, 0.0537, 0.3549, 0.04337, 0.3356, 0.03701, 0.3146, 0.03064, 0.2936, 0.02849, 0.2718, 0.02634, 0.25, 0.02849, 0.2282, 0.03064, 0.2064, 0.03701, 0.1854, 0.04337, 0.1644, 0.0537, 0.1451, 0.06404, 0.1257, 0.07794, 0.1088, 0.09185, 0.09185, 0.1088, 0.07794, 0.1257, 0.06404, 0.1451, 0.0537, 0.1644, 0.04337, 0.1854, 0.03701, 0.2064, 0.03064, 0.2282, 0.02849, 0.25, 0.02634, 0.2718, 0.02849, 0.2936, 0.03064, 0.3146, 0.03701, 0.3356, 0.04337, 0.3549, 0.0537, 0.3743, 0.06404, 0.3912, 0.07794, 0.4081, 0.09185, 0.4221, 0.1088, 0.436, 0.1257, 0.4463, 0.1451, 0.4566, 0.1644, 0.463, 0.1854, 0.4694, 0.2064, 0.4715, 0.2282, 0.4737, 0.25, 0.4715, 0.2718, 0.4694, 0.2936, 0.463, 0.3146, 0.4566, 0.3356, 0.4463, 0.3549, 0.436, 0.3743, 0.4221, 0.3912, 0.4081, 0.4081, 0.3912, 0.4221, 0.3743, 0.436, 0.3549, 0.4463, 0.3356, 0.4566, 0.3146, 0.463, 1.0, 0.5169, 1.0, 0.75, 0.9844, 0.75, 0.9844, 0.5169, 0.75, 0.4737, 0.7718, 0.4715, 0.7936, 0.4694, 0.8146, 0.463, 0.8356, 0.4566, 0.8549, 0.4463, 0.8743, 0.436, 0.8912, 0.4221, 0.9081, 0.4081, 0.9221, 0.3912, 0.936, 0.3743, 0.9463, 0.3549, 0.9566, 0.3356, 0.963, 0.3146, 0.9694, 0.2936, 0.9715, 0.2718, 0.9737, 0.25, 0.9715, 0.2282, 0.9694, 0.2064, 0.963, 0.1854, 0.9566, 0.1644, 0.9463, 0.1451, 0.936, 0.1257, 0.9221, 0.1088, 0.9081, 0.09185, 0.8912, 0.07794, 0.8743, 0.06404, 0.8549, 0.0537, 0.8356, 0.04337, 0.8146, 0.03701, 0.7936, 0.03064, 0.7718, 0.02849, 0.75, 0.02634, 0.7282, 0.02849, 0.7064, 0.03064, 0.6854, 0.03701, 0.6644, 0.04337, 0.6451, 0.0537, 0.6257, 0.06404, 0.6088, 0.07794, 0.5919, 0.09185, 0.5779, 0.1088, 0.564, 0.1257, 0.5537, 0.1451, 0.5434, 0.1644, 0.537, 0.1854, 0.5306, 0.2064, 0.5285, 0.2282, 0.5263, 0.25, 0.5285, 0.2718, 0.5306, 0.2936, 0.537, 0.3146, 0.5434, 0.3356, 0.5537, 0.3549, 0.564, 0.3743, 0.5779, 0.3912, 0.5919, 0.4081, 0.6088, 0.4221, 0.6257, 0.436, 0.6451, 0.4463, 0.6644, 0.4566, 0.6854, 0.463, 0.7064, 0.4694, 0.7282, 0.4715, 0.03125, 0.75, 0.03125, 0.9831, 0.01562, 0.9831, 0.01562, 0.75, 0.04688, 0.75, 0.04688, 0.9831, 0.03125, 0.9831, 0.03125, 0.75, 0.03125, 0.5169, 0.03125, 0.75, 0.01562, 0.75, 0.01562, 0.5169, 0.0625, 0.75, 0.0625, 0.9831, 0.04688, 0.9831, 0.04688, 0.75, 0.07812, 0.75, 0.07812, 0.9831, 0.0625, 0.9831, 0.0625, 0.75, 0.0625, 0.5169, 0.0625, 0.75, 0.04688, 0.75, 0.04688, 0.5169, 0.09375, 0.75, 0.09375, 0.9831, 0.07812, 0.9831, 0.07812, 0.75, 0.1094, 0.75, 0.1094, 0.9831, 0.09375, 0.9831, 0.09375, 0.75, 0.09375, 0.5169, 0.09375, 0.75, 0.07812, 0.75, 0.07812, 0.5169, 0.125, 0.75, 0.125, 0.9831, 0.1094, 0.9831, 0.1094, 0.75, 0.1406, 0.75, 0.1406, 0.9831, 0.125, 0.9831, 0.125, 0.75, 0.125, 0.5169, 0.125, 0.75, 0.1094, 0.75, 0.1094, 0.5169, 0.1562, 0.75, 0.1562, 0.9831, 0.1406, 0.9831, 0.1406, 0.75, 0.1719, 0.75, 0.1719, 0.9831, 0.1562, 0.9831, 0.1562, 0.75, 0.1562, 0.5169, 0.1562, 0.75, 0.1406, 0.75, 0.1406, 0.5169, 0.1875, 0.75, 0.1875, 0.9831, 0.1719, 0.9831, 0.1719, 0.75, 0.2031, 0.75, 0.2031, 0.9831, 0.1875, 0.9831, 0.1875, 0.75, 0.1875, 0.5169, 0.1875, 0.75, 0.1719, 0.75, 0.1719, 0.5169, 0.2188, 0.75, 0.2188, 0.9831, 0.2031, 0.9831, 0.2031, 0.75, 0.2344, 0.75, 0.2344, 0.9831, 0.2188, 0.9831, 0.2188, 0.75, 0.2188, 0.5169, 0.2188, 0.75, 0.2031, 0.75, 0.2031, 0.5169, 0.25, 0.75, 0.25, 0.9831, 0.2344, 0.9831, 0.2344, 0.75, 0.2656, 0.75, 0.2656, 0.9831, 0.25, 0.9831, 0.25, 0.75, 0.25, 0.5169, 0.25, 0.75, 0.2344, 0.75, 0.2344, 0.5169, 0.2812, 0.75, 0.2812, 0.9831, 0.2656, 0.9831, 0.2656, 0.75, 0.2969, 0.75, 0.2969, 0.9831, 0.2812, 0.9831, 0.2812, 0.75, 0.2812, 0.5169, 0.2812, 0.75, 0.2656, 0.75, 0.2656, 0.5169, 0.3125, 0.75, 0.3125, 0.9831, 0.2969, 0.9831, 0.2969, 0.75, 0.3281, 0.75, 0.3281, 0.9831, 0.3125, 0.9831, 0.3125, 0.75, 0.3125, 0.5169, 0.3125, 0.75, 0.2969, 0.75, 0.2969, 0.5169, 0.3438, 0.75, 0.3438, 0.9831, 0.3281, 0.9831, 0.3281, 0.75, 0.3594, 0.75, 0.3594, 0.9831, 0.3438, 0.9831, 0.3438, 0.75, 0.3438, 0.5169, 0.3438, 0.75, 0.3281, 0.75, 0.3281, 0.5169, 0.375, 0.75, 0.375, 0.9831, 0.3594, 0.9831, 0.3594, 0.75, 0.3906, 0.75, 0.3906, 0.9831, 0.375, 0.9831, 0.375, 0.75, 0.375, 0.5169, 0.375, 0.75, 0.3594, 0.75, 0.3594, 0.5169, 0.4062, 0.75, 0.4062, 0.9831, 0.3906, 0.9831, 0.3906, 0.75, 0.4219, 0.75, 0.4219, 0.9831, 0.4062, 0.9831, 0.4062, 0.75, 0.4062, 0.5169, 0.4062, 0.75, 0.3906, 0.75, 0.3906, 0.5169, 0.4375, 0.75, 0.4375, 0.9831, 0.4219, 0.9831, 0.4219, 0.75, 0.4531, 0.75, 0.4531, 0.9831, 0.4375, 0.9831, 0.4375, 0.75, 0.4375, 0.5169, 0.4375, 0.75, 0.4219, 0.75, 0.4219, 0.5169, 0.4688, 0.75, 0.4688, 0.9831, 0.4531, 0.9831, 0.4531, 0.75, 0.4844, 0.75, 0.4844, 0.9831, 0.4688, 0.9831, 0.4688, 0.75, 0.4688, 0.5169, 0.4688, 0.75, 0.4531, 0.75, 0.4531, 0.5169, 0.5, 0.75, 0.5, 0.9831, 0.4844, 0.9831, 0.4844, 0.75, 0.5156, 0.75, 0.5156, 0.9831, 0.5, 0.9831, 0.5, 0.75, 0.5, 0.5169, 0.5, 0.75, 0.4844, 0.75, 0.4844, 0.5169, 0.5312, 0.75, 0.5312, 0.9831, 0.5156, 0.9831, 0.5156, 0.75, 0.5469, 0.75, 0.5469, 0.9831, 0.5312, 0.9831, 0.5312, 0.75, 0.5312, 0.5169, 0.5312, 0.75, 0.5156, 0.75, 0.5156, 0.5169, 0.5625, 0.75, 0.5625, 0.9831, 0.5469, 0.9831, 0.5469, 0.75, 0.5781, 0.75, 0.5781, 0.9831, 0.5625, 0.9831, 0.5625, 0.75, 0.5625, 0.5169, 0.5625, 0.75, 0.5469, 0.75, 0.5469, 0.5169, 0.5938, 0.75, 0.5938, 0.9831, 0.5781, 0.9831, 0.5781, 0.75, 0.6094, 0.75, 0.6094, 0.9831, 0.5938, 0.9831, 0.5938, 0.75, 0.5938, 0.5169, 0.5938, 0.75, 0.5781, 0.75, 0.5781, 0.5169, 0.625, 0.75, 0.625, 0.9831, 0.6094, 0.9831, 0.6094, 0.75, 0.6406, 0.75, 0.6406, 0.9831, 0.625, 0.9831, 0.625, 0.75, 0.625, 0.5169, 0.625, 0.75, 0.6094, 0.75, 0.6094, 0.5169, 0.6562, 0.75, 0.6562, 0.9831, 0.6406, 0.9831, 0.6406, 0.75, 0.6719, 0.75, 0.6719, 0.9831, 0.6562, 0.9831, 0.6562, 0.75, 0.6562, 0.5169, 0.6562, 0.75, 0.6406, 0.75, 0.6406, 0.5169, 0.6875, 0.75, 0.6875, 0.9831, 0.6719, 0.9831, 0.6719, 0.75, 0.7031, 0.75, 0.7031, 0.9831, 0.6875, 0.9831, 0.6875, 0.75, 0.6875, 0.5169, 0.6875, 0.75, 0.6719, 0.75, 0.6719, 0.5169, 0.7188, 0.75, 0.7188, 0.9831, 0.7031, 0.9831, 0.7031, 0.75, 0.7344, 0.75, 0.7344, 0.9831, 0.7188, 0.9831, 0.7188, 0.75, 0.7188, 0.5169, 0.7188, 0.75, 0.7031, 0.75, 0.7031, 0.5169, 0.75, 0.75, 0.75, 0.9831, 0.7344, 0.9831, 0.7344, 0.75, 0.7656, 0.75, 0.7656, 0.9831, 0.75, 0.9831, 0.75, 0.75, 0.75, 0.5169, 0.75, 0.75, 0.7344, 0.75, 0.7344, 0.5169, 0.7812, 0.75, 0.7812, 0.9831, 0.7656, 0.9831, 0.7656, 0.75, 0.7969, 0.75, 0.7969, 0.9831, 0.7812, 0.9831, 0.7812, 0.75, 0.7812, 0.5169, 0.7812, 0.75, 0.7656, 0.75, 0.7656, 0.5169, 0.8125, 0.75, 0.8125, 0.9831, 0.7969, 0.9831, 0.7969, 0.75, 0.8281, 0.75, 0.8281, 0.9831, 0.8125, 0.9831, 0.8125, 0.75, 0.8125, 0.5169, 0.8125, 0.75, 0.7969, 0.75, 0.7969, 0.5169, 0.8438, 0.75, 0.8438, 0.9831, 0.8281, 0.9831, 0.8281, 0.75, 0.8594, 0.75, 0.8594, 0.9831, 0.8438, 0.9831, 0.8438, 0.75, 0.8438, 0.5169, 0.8438, 0.75, 0.8281, 0.75, 0.8281, 0.5169, 0.875, 0.75, 0.875, 0.9831, 0.8594, 0.9831, 0.8594, 0.75, 0.8906, 0.75, 0.8906, 0.9831, 0.875, 0.9831, 0.875, 0.75, 0.875, 0.5169, 0.875, 0.75, 0.8594, 0.75, 0.8594, 0.5169, 0.9062, 0.75, 0.9062, 0.9831, 0.8906, 0.9831, 0.8906, 0.75, 0.9219, 0.75, 0.9219, 0.9831, 0.9062, 0.9831, 0.9062, 0.75, 0.9062, 0.5169, 0.9062, 0.75, 0.8906, 0.75, 0.8906, 0.5169, 0.9375, 0.75, 0.9375, 0.9831, 0.9219, 0.9831, 0.9219, 0.75, 0.9531, 0.75, 0.9531, 0.9831, 0.9375, 0.9831, 0.9375, 0.75, 0.9375, 0.5169, 0.9375, 0.75, 0.9219, 0.75, 0.9219, 0.5169, 0.9688, 0.75, 0.9688, 0.9831, 0.9531, 0.9831, 0.9531, 0.75, 0.9844, 0.75, 0.9844, 0.9831, 0.9688, 0.9831, 0.9688, 0.75, 0.9688, 0.5169, 0.9688, 0.75, 0.9531, 0.75, 0.9531, 0.5169, 1.0, 0.75, 1.0, 0.9831, 0.9844, 0.9831, 0.9844, 0.75, 0.01562, 0.75, 0.01562, 0.9831, 0.0, 0.9831, 0.0, 0.75, 0.9844, 0.5169, 0.9688, 0.5169, 0.9689, 0.5, 0.9844, 0.5, 0.7734, 0.4877, 0.7966, 0.4854, 0.7952, 0.4774, 0.7726, 0.4796, 0.7726, 0.4796, 0.7952, 0.4774, 0.7936, 0.4694, 0.7718, 0.4715, 0.9844, 0.9831, 1.0, 0.9831, 0.9999, 1.0, 0.9844, 1.0, 0.2734, 0.4877, 0.2502, 0.49, 0.25, 0.4818, 0.2726, 0.4796, 0.2726, 0.4796, 0.25, 0.4818, 0.25, 0.4737, 0.2718, 0.4715, 0.9531, 0.5169, 0.9375, 0.5169, 0.9376, 0.5, 0.9531, 0.5, 0.8193, 0.4786, 0.8416, 0.4718, 0.8387, 0.4642, 0.817, 0.4708, 0.817, 0.4708, 0.8387, 0.4642, 0.8356, 0.4566, 0.8146, 0.463, 0.9531, 0.9831, 0.9688, 0.9831, 0.9686, 1.0, 0.9531, 1.0, 0.3193, 0.4786, 0.297, 0.4853, 0.2952, 0.4774, 0.317, 0.4708, 0.317, 0.4708, 0.2952, 0.4774, 0.2936, 0.4694, 0.3146, 0.463, 0.9219, 0.5169, 0.9062, 0.5169, 0.9064, 0.5, 0.9219, 0.5, 0.8626, 0.4606, 0.8831, 0.4497, 0.8788, 0.4428, 0.8588, 0.4535, 0.8588, 0.4535, 0.8788, 0.4428, 0.8743, 0.436, 0.8549, 0.4463, 0.9219, 0.9831, 0.9375, 0.9831, 0.9374, 1.0, 0.9219, 1.0, 0.3626, 0.4606, 0.342, 0.4716, 0.3387, 0.4642, 0.3588, 0.4535, 0.3588, 0.4535, 0.3387, 0.4642, 0.3356, 0.4566, 0.3549, 0.4463, 0.8906, 0.5169, 0.875, 0.5169, 0.8751, 0.5, 0.8906, 0.5, 0.9015, 0.4346, 0.9195, 0.4198, 0.9139, 0.4139, 0.8964, 0.4283, 0.8964, 0.4283, 0.9139, 0.4139, 0.9081, 0.4081, 0.8912, 0.4221, 0.8906, 0.9831, 0.9062, 0.9831, 0.9061, 1.0, 0.8906, 1.0, 0.4015, 0.4346, 0.3835, 0.4494, 0.3788, 0.4428, 0.3964, 0.4283, 0.3964, 0.4283, 0.3788, 0.4428, 0.3743, 0.436, 0.3912, 0.4221, 0.8594, 0.5169, 0.8438, 0.5169, 0.8439, 0.5, 0.8594, 0.5, 0.9346, 0.4015, 0.9494, 0.3835, 0.9428, 0.3788, 0.9283, 0.3964, 0.9283, 0.3964, 0.9428, 0.3788, 0.936, 0.3743, 0.9221, 0.3912, 0.8594, 0.9831, 0.875, 0.9831, 0.8749, 1.0, 0.8594, 1.0, 0.4346, 0.4015, 0.4198, 0.4195, 0.4139, 0.4139, 0.4283, 0.3964, 0.4283, 0.3964, 0.4139, 0.4139, 0.4081, 0.4081, 0.4221, 0.3912, 0.8281, 0.5169, 0.8125, 0.5169, 0.8126, 0.5, 0.8281, 0.5, 0.9606, 0.3626, 0.9716, 0.342, 0.9642, 0.3387, 0.9535, 0.3588, 0.9535, 0.3588, 0.9642, 0.3387, 0.9566, 0.3356, 0.9463, 0.3549, 0.8281, 0.9831, 0.8438, 0.9831, 0.8436, 1.0, 0.8281, 1.0, 0.4606, 0.3626, 0.4497, 0.3831, 0.4428, 0.3788, 0.4535, 0.3588, 0.4535, 0.3588, 0.4428, 0.3788, 0.436, 0.3743, 0.4463, 0.3549, 0.7969, 0.5169, 0.7812, 0.5169, 0.7814, 0.5, 0.7969, 0.5, 0.9786, 0.3193, 0.9853, 0.297, 0.9774, 0.2952, 0.9708, 0.317, 0.9708, 0.317, 0.9774, 0.2952, 0.9694, 0.2936, 0.963, 0.3146, 0.7969, 0.9831, 0.8125, 0.9831, 0.8124, 1.0, 0.7969, 1.0, 0.4786, 0.3193, 0.4718, 0.3416, 0.4642, 0.3387, 0.4708, 0.317, 0.4708, 0.317, 0.4642, 0.3387, 0.4566, 0.3356, 0.463, 0.3146, 0.7656, 0.5169, 0.75, 0.5169, 0.7501, 0.5, 0.7656, 0.5, 0.9877, 0.2734, 0.99, 0.2502, 0.9818, 0.25, 0.9796, 0.2726, 0.9796, 0.2726, 0.9818, 0.25, 0.9737, 0.25, 0.9715, 0.2718, 0.7656, 0.9831, 0.7812, 0.9831, 0.7811, 1.0, 0.7656, 1.0, 0.4877, 0.2734, 0.4854, 0.2966, 0.4774, 0.2952, 0.4796, 0.2726, 0.4796, 0.2726, 0.4774, 0.2952, 0.4694, 0.2936, 0.4715, 0.2718, 0.7344, 0.5169, 0.7188, 0.5169, 0.7189, 0.5, 0.7344, 0.5, 0.9877, 0.2266, 0.9854, 0.2034, 0.9774, 0.2048, 0.9796, 0.2274, 0.9796, 0.2274, 0.9774, 0.2048, 0.9694, 0.2064, 0.9715, 0.2282, 0.7344, 0.9831, 0.75, 0.9831, 0.7499, 1.0, 0.7344, 1.0, 0.4877, 0.2266, 0.49, 0.2498, 0.4818, 0.25, 0.4796, 0.2274, 0.4796, 0.2274, 0.4818, 0.25, 0.4737, 0.25, 0.4715, 0.2282, 0.7031, 0.5169, 0.6875, 0.5169, 0.6876, 0.5, 0.7031, 0.5, 0.9786, 0.1807, 0.9718, 0.1584, 0.9642, 0.1613, 0.9708, 0.183, 0.9708, 0.183, 0.9642, 0.1613, 0.9566, 0.1644, 0.963, 0.1854, 0.7031, 0.9831, 0.7188, 0.9831, 0.7186, 1.0, 0.7031, 1.0, 0.4786, 0.1807, 0.4853, 0.203, 0.4774, 0.2048, 0.4708, 0.183, 0.4708, 0.183, 0.4774, 0.2048, 0.4694, 0.2064, 0.463, 0.1854, 0.6719, 0.5169, 0.6562, 0.5169, 0.6564, 0.5, 0.6719, 0.5, 0.9606, 0.1374, 0.9497, 0.1169, 0.9428, 0.1212, 0.9535, 0.1412, 0.9535, 0.1412, 0.9428, 0.1212, 0.936, 0.1257, 0.9463, 0.1451, 0.6719, 0.9831, 0.6875, 0.9831, 0.6874, 1.0, 0.6719, 1.0, 0.4606, 0.1374, 0.4716, 0.158, 0.4642, 0.1613, 0.4535, 0.1412, 0.4535, 0.1412, 0.4642, 0.1613, 0.4566, 0.1644, 0.4463, 0.1451, 0.6406, 0.5169, 0.625, 0.5169, 0.6251, 0.5, 0.6406, 0.5, 0.9346, 0.09848, 0.9198, 0.08046, 0.9139, 0.08607, 0.9283, 0.1036, 0.9283, 0.1036, 0.9139, 0.08607, 0.9081, 0.09185, 0.9221, 0.1088, 0.6406, 0.9831, 0.6562, 0.9831, 0.6561, 1.0, 0.6406, 1.0, 0.4346, 0.09848, 0.4494, 0.1165, 0.4428, 0.1212, 0.4283, 0.1036, 0.4283, 0.1036, 0.4428, 0.1212, 0.436, 0.1257, 0.4221, 0.1088, 0.6094, 0.5169, 0.5938, 0.5169, 0.5939, 0.5, 0.6094, 0.5, 0.9015, 0.06537, 0.8835, 0.05058, 0.8788, 0.05724, 0.8964, 0.07166, 0.8964, 0.07166, 0.8788, 0.05724, 0.8743, 0.06404, 0.8912, 0.07794, 0.6094, 0.9831, 0.625, 0.9831, 0.6249, 1.0, 0.6094, 1.0, 0.4015, 0.06537, 0.4195, 0.08016, 0.4139, 0.08607, 0.3964, 0.07166, 0.3964, 0.07166, 0.4139, 0.08607, 0.4081, 0.09185, 0.3912, 0.07794, 0.5781, 0.5169, 0.5625, 0.5169, 0.5626, 0.5, 0.5781, 0.5, 0.8626, 0.03936, 0.842, 0.02837, 0.8387, 0.03582, 0.8588, 0.04653, 0.8588, 0.04653, 0.8387, 0.03582, 0.8356, 0.04337, 0.8549, 0.0537, 0.5781, 0.9831, 0.5938, 0.9831, 0.5936, 1.0, 0.5781, 1.0, 0.3626, 0.03936, 0.3831, 0.05035, 0.3788, 0.05724, 0.3588, 0.04653, 0.3588, 0.04653, 0.3788, 0.05724, 0.3743, 0.06404, 0.3549, 0.0537, 0.5469, 0.5169, 0.5312, 0.5169, 0.5314, 0.5, 0.5469, 0.5, 0.8193, 0.02144, 0.797, 0.01467, 0.7952, 0.02263, 0.817, 0.02922, 0.817, 0.02922, 0.7952, 0.02263, 0.7936, 0.03064, 0.8146, 0.03701, 0.5469, 0.9831, 0.5625, 0.9831, 0.5624, 1.0, 0.5469, 1.0, 0.3193, 0.02144, 0.3416, 0.02821, 0.3387, 0.03582, 0.317, 0.02922, 0.317, 0.02922, 0.3387, 0.03582, 0.3356, 0.04337, 0.3146, 0.03701, 0.5156, 0.5169, 0.5, 0.5169, 0.5001, 0.5, 0.5156, 0.5, 0.7734, 0.01231, 0.7502, 0.01002, 0.75, 0.01817, 0.7726, 0.0204, 0.7726, 0.0204, 0.75, 0.01817, 0.75, 0.02634, 0.7718, 0.02849, 0.5156, 0.9831, 0.5312, 0.9831, 0.5311, 1.0, 0.5156, 1.0, 0.2734, 0.01231, 0.2966, 0.01459, 0.2952, 0.02263, 0.2726, 0.0204, 0.2726, 0.0204, 0.2952, 0.02263, 0.2936, 0.03064, 0.2718, 0.02849, 0.4844, 0.5169, 0.4688, 0.5169, 0.4689, 0.5, 0.4844, 0.5, 0.7266, 0.01231, 0.7034, 0.01459, 0.7048, 0.02263, 0.7274, 0.0204, 0.7274, 0.0204, 0.7048, 0.02263, 0.7064, 0.03064, 0.7282, 0.02849, 0.4844, 0.9831, 0.5, 0.9831, 0.4999, 1.0, 0.4844, 1.0, 0.2266, 0.01231, 0.2498, 0.01002, 0.25, 0.01817, 0.2274, 0.0204, 0.2274, 0.0204, 0.25, 0.01817, 0.25, 0.02634, 0.2282, 0.02849, 0.4531, 0.5169, 0.4375, 0.5169, 0.4376, 0.5, 0.4531, 0.5, 0.6807, 0.02144, 0.6584, 0.02821, 0.6613, 0.03582, 0.683, 0.02922, 0.683, 0.02922, 0.6613, 0.03582, 0.6644, 0.04337, 0.6854, 0.03701, 0.4531, 0.9831, 0.4688, 0.9831, 0.4686, 1.0, 0.4531, 1.0, 0.1807, 0.02144, 0.203, 0.01467, 0.2048, 0.02263, 0.183, 0.02922, 0.183, 0.02922, 0.2048, 0.02263, 0.2064, 0.03064, 0.1854, 0.03701, 0.4219, 0.5169, 0.4062, 0.5169, 0.4064, 0.5, 0.4219, 0.5, 0.6374, 0.03936, 0.6169, 0.05035, 0.6212, 0.05724, 0.6412, 0.04653, 0.6412, 0.04653, 0.6212, 0.05724, 0.6257, 0.06404, 0.6451, 0.0537, 0.4219, 0.9831, 0.4375, 0.9831, 0.4374, 1.0, 0.4219, 1.0, 0.1374, 0.03936, 0.158, 0.02837, 0.1613, 0.03582, 0.1412, 0.04653, 0.1412, 0.04653, 0.1613, 0.03582, 0.1644, 0.04337, 0.1451, 0.0537, 0.3906, 0.5169, 0.375, 0.5169, 0.3751, 0.5, 0.3906, 0.5, 0.5985, 0.06537, 0.5805, 0.08016, 0.5861, 0.08607, 0.6036, 0.07166, 0.6036, 0.07166, 0.5861, 0.08607, 0.5919, 0.09185, 0.6088, 0.07794, 0.3906, 0.9831, 0.4062, 0.9831, 0.4061, 1.0, 0.3906, 1.0, 0.09848, 0.06537, 0.1165, 0.05058, 0.1212, 0.05724, 0.1036, 0.07166, 0.1036, 0.07166, 0.1212, 0.05724, 0.1257, 0.06404, 0.1088, 0.07794, 0.3594, 0.5169, 0.3438, 0.5169, 0.3439, 0.5, 0.3594, 0.5, 0.5654, 0.09848, 0.5506, 0.1165, 0.5572, 0.1212, 0.5717, 0.1036, 0.5717, 0.1036, 0.5572, 0.1212, 0.564, 0.1257, 0.5779, 0.1088, 0.3594, 0.9831, 0.375, 0.9831, 0.3749, 1.0, 0.3594, 1.0, 0.06537, 0.09848, 0.08016, 0.08046, 0.08607, 0.08607, 0.07166, 0.1036, 0.07166, 0.1036, 0.08607, 0.08607, 0.09185, 0.09185, 0.07794, 0.1088, 0.3281, 0.5169, 0.3125, 0.5169, 0.3126, 0.5, 0.3281, 0.5, 0.5394, 0.1374, 0.5284, 0.158, 0.5358, 0.1613, 0.5465, 0.1412, 0.5465, 0.1412, 0.5358, 0.1613, 0.5434, 0.1644, 0.5537, 0.1451, 0.3281, 0.9831, 0.3438, 0.9831, 0.3436, 1.0, 0.3281, 1.0, 0.03936, 0.1374, 0.05035, 0.1169, 0.05724, 0.1212, 0.04653, 0.1412, 0.04653, 0.1412, 0.05724, 0.1212, 0.06404, 0.1257, 0.0537, 0.1451, 0.2969, 0.5169, 0.2812, 0.5169, 0.2814, 0.5, 0.2969, 0.5, 0.5214, 0.1807, 0.5147, 0.203, 0.5226, 0.2048, 0.5292, 0.183, 0.5292, 0.183, 0.5226, 0.2048, 0.5306, 0.2064, 0.537, 0.1854, 0.2969, 0.9831, 0.3125, 0.9831, 0.3124, 1.0, 0.2969, 1.0, 0.02144, 0.1807, 0.02821, 0.1584, 0.03582, 0.1613, 0.02922, 0.183, 0.02922, 0.183, 0.03582, 0.1613, 0.04337, 0.1644, 0.03701, 0.1854, 0.2656, 0.5169, 0.25, 0.5169, 0.2501, 0.5, 0.2656, 0.5, 0.5123, 0.2266, 0.51, 0.2498, 0.5182, 0.25, 0.5204, 0.2274, 0.5204, 0.2274, 0.5182, 0.25, 0.5263, 0.25, 0.5285, 0.2282, 0.2656, 0.9831, 0.2812, 0.9831, 0.2811, 1.0, 0.2656, 1.0, 0.01231, 0.2266, 0.01459, 0.2034, 0.02263, 0.2048, 0.0204, 0.2274, 0.0204, 0.2274, 0.02263, 0.2048, 0.03064, 0.2064, 0.02849, 0.2282, 0.2344, 0.5169, 0.2188, 0.5169, 0.2189, 0.5, 0.2344, 0.5, 0.5123, 0.2734, 0.5146, 0.2966, 0.5226, 0.2952, 0.5204, 0.2726, 0.5204, 0.2726, 0.5226, 0.2952, 0.5306, 0.2936, 0.5285, 0.2718, 0.2344, 0.9831, 0.25, 0.9831, 0.2499, 1.0, 0.2344, 1.0, 0.01231, 0.2734, 0.01002, 0.2502, 0.01817, 0.25, 0.0204, 0.2726, 0.0204, 0.2726, 0.01817, 0.25, 0.02634, 0.25, 0.02849, 0.2718, 0.2031, 0.5169, 0.1875, 0.5169, 0.1876, 0.5, 0.2031, 0.5, 0.5214, 0.3193, 0.5282, 0.3416, 0.5358, 0.3387, 0.5292, 0.317, 0.5292, 0.317, 0.5358, 0.3387, 0.5434, 0.3356, 0.537, 0.3146, 0.2031, 0.9831, 0.2188, 0.9831, 0.2186, 1.0, 0.2031, 1.0, 0.02144, 0.3193, 0.01467, 0.297, 0.02263, 0.2952, 0.02922, 0.317, 0.02922, 0.317, 0.02263, 0.2952, 0.03064, 0.2936, 0.03701, 0.3146, 0.1719, 0.5169, 0.1562, 0.5169, 0.1564, 0.5, 0.1719, 0.5, 0.5394, 0.3626, 0.5503, 0.3831, 0.5572, 0.3788, 0.5465, 0.3588, 0.5465, 0.3588, 0.5572, 0.3788, 0.564, 0.3743, 0.5537, 0.3549, 0.1719, 0.9831, 0.1875, 0.9831, 0.1874, 1.0, 0.1719, 1.0, 0.03936, 0.3626, 0.02837, 0.342, 0.03582, 0.3387, 0.04653, 0.3588, 0.04653, 0.3588, 0.03582, 0.3387, 0.04337, 0.3356, 0.0537, 0.3549, 0.1406, 0.5169, 0.125, 0.5169, 0.1251, 0.5, 0.1406, 0.5, 0.5654, 0.4015, 0.5802, 0.4195, 0.5861, 0.4139, 0.5717, 0.3964, 0.5717, 0.3964, 0.5861, 0.4139, 0.5919, 0.4081, 0.5779, 0.3912, 0.1406, 0.9831, 0.1562, 0.9831, 0.1561, 1.0, 0.1406, 1.0, 0.06537, 0.4015, 0.05058, 0.3835, 0.05724, 0.3788, 0.07166, 0.3964, 0.07166, 0.3964, 0.05724, 0.3788, 0.06404, 0.3743, 0.07794, 0.3912, 0.1094, 0.5169, 0.09375, 0.5169, 0.09389, 0.5, 0.1094, 0.5, 0.5985, 0.4346, 0.6165, 0.4494, 0.6212, 0.4428, 0.6036, 0.4283, 0.6036, 0.4283, 0.6212, 0.4428, 0.6257, 0.436, 0.6088, 0.4221, 0.1094, 0.9831, 0.125, 0.9831, 0.1249, 1.0, 0.1094, 1.0, 0.09848, 0.4346, 0.08046, 0.4198, 0.08607, 0.4139, 0.1036, 0.4283, 0.1036, 0.4283, 0.08607, 0.4139, 0.09185, 0.4081, 0.1088, 0.4221, 0.07812, 0.5169, 0.0625, 0.5169, 0.06264, 0.5, 0.07812, 0.5, 0.6374, 0.4606, 0.658, 0.4716, 0.6613, 0.4642, 0.6412, 0.4535, 0.6412, 0.4535, 0.6613, 0.4642, 0.6644, 0.4566, 0.6451, 0.4463, 0.07812, 0.9831, 0.09375, 0.9831, 0.09361, 1.0, 0.07812, 1.0, 0.1374, 0.4606, 0.1169, 0.4497, 0.1212, 0.4428, 0.1412, 0.4535, 0.1412, 0.4535, 0.1212, 0.4428, 0.1257, 0.436, 0.1451, 0.4463, 0.04688, 0.5169, 0.03125, 0.5169, 0.03139, 0.5, 0.04688, 0.5, 0.6807, 0.4786, 0.703, 0.4853, 0.7048, 0.4774, 0.683, 0.4708, 0.683, 0.4708, 0.7048, 0.4774, 0.7064, 0.4694, 0.6854, 0.463, 0.04688, 0.9831, 0.0625, 0.9831, 0.06236, 1.0, 0.04688, 1.0, 0.1807, 0.4786, 0.1584, 0.4718, 0.1613, 0.4642, 0.183, 0.4708, 0.183, 0.4708, 0.1613, 0.4642, 0.1644, 0.4566, 0.1854, 0.463, 0.01562, 0.5169, 0.0, 0.5169, 0.0001426, 0.5, 0.01562, 0.5, 0.7266, 0.4877, 0.7498, 0.49, 0.75, 0.4818, 0.7274, 0.4796, 0.7274, 0.4796, 0.75, 0.4818, 0.75, 0.4737, 0.7282, 0.4715, 0.01562, 0.9831, 0.03125, 0.9831, 0.03111, 1.0, 0.01562, 1.0, 0.2266, 0.4877, 0.2034, 0.4854, 0.2048, 0.4774, 0.2274, 0.4796, 0.2274, 0.4796, 0.2048, 0.4774, 0.2064, 0.4694, 0.2282, 0.4715, 1.0, 0.5169, 0.9844, 0.5169, 0.9844, 0.5, 0.9999, 0.5, 0.7502, 0.49, 0.7734, 0.4877, 0.7726, 0.4796, 0.75, 0.4818, 0.75, 0.4818, 0.7726, 0.4796, 0.7718, 0.4715, 0.75, 0.4737, 0.9688, 0.9831, 0.9844, 0.9831, 0.9844, 1.0, 0.9689, 1.0, 0.2966, 0.4854, 0.2734, 0.4877, 0.2726, 0.4796, 0.2952, 0.4774, 0.2952, 0.4774, 0.2726, 0.4796, 0.2718, 0.4715, 0.2936, 0.4694, 0.9688, 0.5169, 0.9531, 0.5169, 0.9531, 0.5, 0.9686, 0.5, 0.797, 0.4853, 0.8193, 0.4786, 0.817, 0.4708, 0.7952, 0.4774, 0.7952, 0.4774, 0.817, 0.4708, 0.8146, 0.463, 0.7936, 0.4694, 0.9375, 0.9831, 0.9531, 0.9831, 0.9531, 1.0, 0.9376, 1.0, 0.3416, 0.4718, 0.3193, 0.4786, 0.317, 0.4708, 0.3387, 0.4642, 0.3387, 0.4642, 0.317, 0.4708, 0.3146, 0.463, 0.3356, 0.4566, 0.9375, 0.5169, 0.9219, 0.5169, 0.9219, 0.5, 0.9374, 0.5, 0.842, 0.4716, 0.8626, 0.4606, 0.8588, 0.4535, 0.8387, 0.4642, 0.8387, 0.4642, 0.8588, 0.4535, 0.8549, 0.4463, 0.8356, 0.4566, 0.9062, 0.9831, 0.9219, 0.9831, 0.9219, 1.0, 0.9064, 1.0, 0.3831, 0.4497, 0.3626, 0.4606, 0.3588, 0.4535, 0.3788, 0.4428, 0.3788, 0.4428, 0.3588, 0.4535, 0.3549, 0.4463, 0.3743, 0.436, 0.9062, 0.5169, 0.8906, 0.5169, 0.8906, 0.5, 0.9061, 0.5, 0.8835, 0.4494, 0.9015, 0.4346, 0.8964, 0.4283, 0.8788, 0.4428, 0.8788, 0.4428, 0.8964, 0.4283, 0.8912, 0.4221, 0.8743, 0.436, 0.875, 0.9831, 0.8906, 0.9831, 0.8906, 1.0, 0.8751, 1.0, 0.4195, 0.4198, 0.4015, 0.4346, 0.3964, 0.4283, 0.4139, 0.4139, 0.4139, 0.4139, 0.3964, 0.4283, 0.3912, 0.4221, 0.4081, 0.4081, 0.875, 0.5169, 0.8594, 0.5169, 0.8594, 0.5, 0.8749, 0.5, 0.9198, 0.4195, 0.9346, 0.4015, 0.9283, 0.3964, 0.9139, 0.4139, 0.9139, 0.4139, 0.9283, 0.3964, 0.9221, 0.3912, 0.9081, 0.4081, 0.8438, 0.9831, 0.8594, 0.9831, 0.8594, 1.0, 0.8439, 1.0, 0.4494, 0.3835, 0.4346, 0.4015, 0.4283, 0.3964, 0.4428, 0.3788, 0.4428, 0.3788, 0.4283, 0.3964, 0.4221, 0.3912, 0.436, 0.3743, 0.8438, 0.5169, 0.8281, 0.5169, 0.8281, 0.5, 0.8436, 0.5, 0.9497, 0.3831, 0.9606, 0.3626, 0.9535, 0.3588, 0.9428, 0.3788, 0.9428, 0.3788, 0.9535, 0.3588, 0.9463, 0.3549, 0.936, 0.3743, 0.8125, 0.9831, 0.8281, 0.9831, 0.8281, 1.0, 0.8126, 1.0, 0.4716, 0.342, 0.4606, 0.3626, 0.4535, 0.3588, 0.4642, 0.3387, 0.4642, 0.3387, 0.4535, 0.3588, 0.4463, 0.3549, 0.4566, 0.3356, 0.8125, 0.5169, 0.7969, 0.5169, 0.7969, 0.5, 0.8124, 0.5, 0.9718, 0.3416, 0.9786, 0.3193, 0.9708, 0.317, 0.9642, 0.3387, 0.9642, 0.3387, 0.9708, 0.317, 0.963, 0.3146, 0.9566, 0.3356, 0.7812, 0.9831, 0.7969, 0.9831, 0.7969, 1.0, 0.7814, 1.0, 0.4853, 0.297, 0.4786, 0.3193, 0.4708, 0.317, 0.4774, 0.2952, 0.4774, 0.2952, 0.4708, 0.317, 0.463, 0.3146, 0.4694, 0.2936, 0.7812, 0.5169, 0.7656, 0.5169, 0.7656, 0.5, 0.7811, 0.5, 0.9854, 0.2966, 0.9877, 0.2734, 0.9796, 0.2726, 0.9774, 0.2952, 0.9774, 0.2952, 0.9796, 0.2726, 0.9715, 0.2718, 0.9694, 0.2936, 0.75, 0.9831, 0.7656, 0.9831, 0.7656, 1.0, 0.7501, 1.0, 0.49, 0.2502, 0.4877, 0.2734, 0.4796, 0.2726, 0.4818, 0.25, 0.4818, 0.25, 0.4796, 0.2726, 0.4715, 0.2718, 0.4737, 0.25, 0.75, 0.5169, 0.7344, 0.5169, 0.7344, 0.5, 0.7499, 0.5, 0.99, 0.2498, 0.9877, 0.2266, 0.9796, 0.2274, 0.9818, 0.25, 0.9818, 0.25, 0.9796, 0.2274, 0.9715, 0.2282, 0.9737, 0.25, 0.7188, 0.9831, 0.7344, 0.9831, 0.7344, 1.0, 0.7189, 1.0, 0.4854, 0.2034, 0.4877, 0.2266, 0.4796, 0.2274, 0.4774, 0.2048, 0.4774, 0.2048, 0.4796, 0.2274, 0.4715, 0.2282, 0.4694, 0.2064, 0.7188, 0.5169, 0.7031, 0.5169, 0.7031, 0.5, 0.7186, 0.5, 0.9853, 0.203, 0.9786, 0.1807, 0.9708, 0.183, 0.9774, 0.2048, 0.9774, 0.2048, 0.9708, 0.183, 0.963, 0.1854, 0.9694, 0.2064, 0.6875, 0.9831, 0.7031, 0.9831, 0.7031, 1.0, 0.6876, 1.0, 0.4718, 0.1584, 0.4786, 0.1807, 0.4708, 0.183, 0.4642, 0.1613, 0.4642, 0.1613, 0.4708, 0.183, 0.463, 0.1854, 0.4566, 0.1644, 0.6875, 0.5169, 0.6719, 0.5169, 0.6719, 0.5, 0.6874, 0.5, 0.9716, 0.158, 0.9606, 0.1374, 0.9535, 0.1412, 0.9642, 0.1613, 0.9642, 0.1613, 0.9535, 0.1412, 0.9463, 0.1451, 0.9566, 0.1644, 0.6562, 0.9831, 0.6719, 0.9831, 0.6719, 1.0, 0.6564, 1.0, 0.4497, 0.1169, 0.4606, 0.1374, 0.4535, 0.1412, 0.4428, 0.1212, 0.4428, 0.1212, 0.4535, 0.1412, 0.4463, 0.1451, 0.436, 0.1257, 0.6562, 0.5169, 0.6406, 0.5169, 0.6406, 0.5, 0.6561, 0.5, 0.9494, 0.1165, 0.9346, 0.09848, 0.9283, 0.1036, 0.9428, 0.1212, 0.9428, 0.1212, 0.9283, 0.1036, 0.9221, 0.1088, 0.936, 0.1257, 0.625, 0.9831, 0.6406, 0.9831, 0.6406, 1.0, 0.6251, 1.0, 0.4198, 0.08046, 0.4346, 0.09848, 0.4283, 0.1036, 0.4139, 0.08607, 0.4139, 0.08607, 0.4283, 0.1036, 0.4221, 0.1088, 0.4081, 0.09185, 0.625, 0.5169, 0.6094, 0.5169, 0.6094, 0.5, 0.6249, 0.5, 0.9195, 0.08016, 0.9015, 0.06537, 0.8964, 0.07166, 0.9139, 0.08607, 0.9139, 0.08607, 0.8964, 0.07166, 0.8912, 0.07794, 0.9081, 0.09185, 0.5938, 0.9831, 0.6094, 0.9831, 0.6094, 1.0, 0.5939, 1.0, 0.3835, 0.05058, 0.4015, 0.06537, 0.3964, 0.07166, 0.3788, 0.05724, 0.3788, 0.05724, 0.3964, 0.07166, 0.3912, 0.07794, 0.3743, 0.06404, 0.5938, 0.5169, 0.5781, 0.5169, 0.5781, 0.5, 0.5936, 0.5, 0.8831, 0.05035, 0.8626, 0.03936, 0.8588, 0.04653, 0.8788, 0.05724, 0.8788, 0.05724, 0.8588, 0.04653, 0.8549, 0.0537, 0.8743, 0.06404, 0.5625, 0.9831, 0.5781, 0.9831, 0.5781, 1.0, 0.5626, 1.0, 0.342, 0.02837, 0.3626, 0.03936, 0.3588, 0.04653, 0.3387, 0.03582, 0.3387, 0.03582, 0.3588, 0.04653, 0.3549, 0.0537, 0.3356, 0.04337, 0.5625, 0.5169, 0.5469, 0.5169, 0.5469, 0.5, 0.5624, 0.5, 0.8416, 0.02821, 0.8193, 0.02144, 0.817, 0.02922, 0.8387, 0.03582, 0.8387, 0.03582, 0.817, 0.02922, 0.8146, 0.03701, 0.8356, 0.04337, 0.5312, 0.9831, 0.5469, 0.9831, 0.5469, 1.0, 0.5314, 1.0, 0.297, 0.01467, 0.3193, 0.02144, 0.317, 0.02922, 0.2952, 0.02263, 0.2952, 0.02263, 0.317, 0.02922, 0.3146, 0.03701, 0.2936, 0.03064, 0.5312, 0.5169, 0.5156, 0.5169, 0.5156, 0.5, 0.5311, 0.5, 0.7966, 0.01459, 0.7734, 0.01231, 0.7726, 0.0204, 0.7952, 0.02263, 0.7952, 0.02263, 0.7726, 0.0204, 0.7718, 0.02849, 0.7936, 0.03064, 0.5, 0.9831, 0.5156, 0.9831, 0.5156, 1.0, 0.5001, 1.0, 0.2502, 0.01002, 0.2734, 0.01231, 0.2726, 0.0204, 0.25, 0.01817, 0.25, 0.01817, 0.2726, 0.0204, 0.2718, 0.02849, 0.25, 0.02634, 0.5, 0.5169, 0.4844, 0.5169, 0.4844, 0.5, 0.4999, 0.5, 0.7498, 0.01002, 0.7266, 0.01231, 0.7274, 0.0204, 0.75, 0.01817, 0.75, 0.01817, 0.7274, 0.0204, 0.7282, 0.02849, 0.75, 0.02634, 0.4688, 0.9831, 0.4844, 0.9831, 0.4844, 1.0, 0.4689, 1.0, 0.2034, 0.01459, 0.2266, 0.01231, 0.2274, 0.0204, 0.2048, 0.02263, 0.2048, 0.02263, 0.2274, 0.0204, 0.2282, 0.02849, 0.2064, 0.03064, 0.4688, 0.5169, 0.4531, 0.5169, 0.4531, 0.5, 0.4686, 0.5, 0.703, 0.01467, 0.6807, 0.02144, 0.683, 0.02922, 0.7048, 0.02263, 0.7048, 0.02263, 0.683, 0.02922, 0.6854, 0.03701, 0.7064, 0.03064, 0.4375, 0.9831, 0.4531, 0.9831, 0.4531, 1.0, 0.4376, 1.0, 0.1584, 0.02821, 0.1807, 0.02144, 0.183, 0.02922, 0.1613, 0.03582, 0.1613, 0.03582, 0.183, 0.02922, 0.1854, 0.03701, 0.1644, 0.04337, 0.4375, 0.5169, 0.4219, 0.5169, 0.4219, 0.5, 0.4374, 0.5, 0.658, 0.02837, 0.6374, 0.03936, 0.6412, 0.04653, 0.6613, 0.03582, 0.6613, 0.03582, 0.6412, 0.04653, 0.6451, 0.0537, 0.6644, 0.04337, 0.4062, 0.9831, 0.4219, 0.9831, 0.4219, 1.0, 0.4064, 1.0, 0.1169, 0.05035, 0.1374, 0.03936, 0.1412, 0.04653, 0.1212, 0.05724, 0.1212, 0.05724, 0.1412, 0.04653, 0.1451, 0.0537, 0.1257, 0.06404, 0.4062, 0.5169, 0.3906, 0.5169, 0.3906, 0.5, 0.4061, 0.5, 0.6165, 0.05058, 0.5985, 0.06537, 0.6036, 0.07166, 0.6212, 0.05724, 0.6212, 0.05724, 0.6036, 0.07166, 0.6088, 0.07794, 0.6257, 0.06404, 0.375, 0.9831, 0.3906, 0.9831, 0.3906, 1.0, 0.3751, 1.0, 0.08046, 0.08016, 0.09848, 0.06537, 0.1036, 0.07166, 0.08607, 0.08607, 0.08607, 0.08607, 0.1036, 0.07166, 0.1088, 0.07794, 0.09185, 0.09185, 0.375, 0.5169, 0.3594, 0.5169, 0.3594, 0.5, 0.3749, 0.5, 0.5802, 0.08046, 0.5654, 0.09848, 0.5717, 0.1036, 0.5861, 0.08607, 0.5861, 0.08607, 0.5717, 0.1036, 0.5779, 0.1088, 0.5919, 0.09185, 0.3438, 0.9831, 0.3594, 0.9831, 0.3594, 1.0, 0.3439, 1.0, 0.05058, 0.1165, 0.06537, 0.09848, 0.07166, 0.1036, 0.05724, 0.1212, 0.05724, 0.1212, 0.07166, 0.1036, 0.07794, 0.1088, 0.06404, 0.1257, 0.3438, 0.5169, 0.3281, 0.5169, 0.3281, 0.5, 0.3436, 0.5, 0.5503, 0.1169, 0.5394, 0.1374, 0.5465, 0.1412, 0.5572, 0.1212, 0.5572, 0.1212, 0.5465, 0.1412, 0.5537, 0.1451, 0.564, 0.1257, 0.3125, 0.9831, 0.3281, 0.9831, 0.3281, 1.0, 0.3126, 1.0, 0.02837, 0.158, 0.03936, 0.1374, 0.04653, 0.1412, 0.03582, 0.1613, 0.03582, 0.1613, 0.04653, 0.1412, 0.0537, 0.1451, 0.04337, 0.1644, 0.3125, 0.5169, 0.2969, 0.5169, 0.2969, 0.5, 0.3124, 0.5, 0.5282, 0.1584, 0.5214, 0.1807, 0.5292, 0.183, 0.5358, 0.1613, 0.5358, 0.1613, 0.5292, 0.183, 0.537, 0.1854, 0.5434, 0.1644, 0.2812, 0.9831, 0.2969, 0.9831, 0.2969, 1.0, 0.2814, 1.0, 0.01467, 0.203, 0.02144, 0.1807, 0.02922, 0.183, 0.02263, 0.2048, 0.02263, 0.2048, 0.02922, 0.183, 0.03701, 0.1854, 0.03064, 0.2064, 0.2812, 0.5169, 0.2656, 0.5169, 0.2656, 0.5, 0.2811, 0.5, 0.5146, 0.2034, 0.5123, 0.2266, 0.5204, 0.2274, 0.5226, 0.2048, 0.5226, 0.2048, 0.5204, 0.2274, 0.5285, 0.2282, 0.5306, 0.2064, 0.25, 0.9831, 0.2656, 0.9831, 0.2656, 1.0, 0.2501, 1.0, 0.01002, 0.2498, 0.01231, 0.2266, 0.0204, 0.2274, 0.01817, 0.25, 0.01817, 0.25, 0.0204, 0.2274, 0.02849, 0.2282, 0.02634, 0.25, 0.25, 0.5169, 0.2344, 0.5169, 0.2344, 0.5, 0.2499, 0.5, 0.51, 0.2502, 0.5123, 0.2734, 0.5204, 0.2726, 0.5182, 0.25, 0.5182, 0.25, 0.5204, 0.2726, 0.5285, 0.2718, 0.5263, 0.25, 0.2188, 0.9831, 0.2344, 0.9831, 0.2344, 1.0, 0.2189, 1.0, 0.01459, 0.2966, 0.01231, 0.2734, 0.0204, 0.2726, 0.02263, 0.2952, 0.02263, 0.2952, 0.0204, 0.2726, 0.02849, 0.2718, 0.03064, 0.2936, 0.2188, 0.5169, 0.2031, 0.5169, 0.2031, 0.5, 0.2186, 0.5, 0.5147, 0.297, 0.5214, 0.3193, 0.5292, 0.317, 0.5226, 0.2952, 0.5226, 0.2952, 0.5292, 0.317, 0.537, 0.3146, 0.5306, 0.2936, 0.1875, 0.9831, 0.2031, 0.9831, 0.2031, 1.0, 0.1876, 1.0, 0.02821, 0.3416, 0.02144, 0.3193, 0.02922, 0.317, 0.03582, 0.3387, 0.03582, 0.3387, 0.02922, 0.317, 0.03701, 0.3146, 0.04337, 0.3356, 0.1875, 0.5169, 0.1719, 0.5169, 0.1719, 0.5, 0.1874, 0.5, 0.5284, 0.342, 0.5394, 0.3626, 0.5465, 0.3588, 0.5358, 0.3387, 0.5358, 0.3387, 0.5465, 0.3588, 0.5537, 0.3549, 0.5434, 0.3356, 0.1562, 0.9831, 0.1719, 0.9831, 0.1719, 1.0, 0.1564, 1.0, 0.05035, 0.3831, 0.03936, 0.3626, 0.04653, 0.3588, 0.05724, 0.3788, 0.05724, 0.3788, 0.04653, 0.3588, 0.0537, 0.3549, 0.06404, 0.3743, 0.1562, 0.5169, 0.1406, 0.5169, 0.1406, 0.5, 0.1561, 0.5, 0.5506, 0.3835, 0.5654, 0.4015, 0.5717, 0.3964, 0.5572, 0.3788, 0.5572, 0.3788, 0.5717, 0.3964, 0.5779, 0.3912, 0.564, 0.3743, 0.125, 0.9831, 0.1406, 0.9831, 0.1406, 1.0, 0.1251, 1.0, 0.08016, 0.4195, 0.06537, 0.4015, 0.07166, 0.3964, 0.08607, 0.4139, 0.08607, 0.4139, 0.07166, 0.3964, 0.07794, 0.3912, 0.09185, 0.4081, 0.125, 0.5169, 0.1094, 0.5169, 0.1094, 0.5, 0.1249, 0.5, 0.5805, 0.4198, 0.5985, 0.4346, 0.6036, 0.4283, 0.5861, 0.4139, 0.5861, 0.4139, 0.6036, 0.4283, 0.6088, 0.4221, 0.5919, 0.4081, 0.09375, 0.9831, 0.1094, 0.9831, 0.1094, 1.0, 0.09389, 1.0, 0.1165, 0.4494, 0.09848, 0.4346, 0.1036, 0.4283, 0.1212, 0.4428, 0.1212, 0.4428, 0.1036, 0.4283, 0.1088, 0.4221, 0.1257, 0.436, 0.09375, 0.5169, 0.07812, 0.5169, 0.07812, 0.5, 0.09361, 0.5, 0.6169, 0.4497, 0.6374, 0.4606, 0.6412, 0.4535, 0.6212, 0.4428, 0.6212, 0.4428, 0.6412, 0.4535, 0.6451, 0.4463, 0.6257, 0.436, 0.0625, 0.9831, 0.07812, 0.9831, 0.07812, 1.0, 0.06264, 1.0, 0.158, 0.4716, 0.1374, 0.4606, 0.1412, 0.4535, 0.1613, 0.4642, 0.1613, 0.4642, 0.1412, 0.4535, 0.1451, 0.4463, 0.1644, 0.4566, 0.0625, 0.5169, 0.04688, 0.5169, 0.04688, 0.5, 0.06236, 0.5, 0.6584, 0.4718, 0.6807, 0.4786, 0.683, 0.4708, 0.6613, 0.4642, 0.6613, 0.4642, 0.683, 0.4708, 0.6854, 0.463, 0.6644, 0.4566, 0.03125, 0.9831, 0.04688, 0.9831, 0.04688, 1.0, 0.03139, 1.0, 0.203, 0.4853, 0.1807, 0.4786, 0.183, 0.4708, 0.2048, 0.4774, 0.2048, 0.4774, 0.183, 0.4708, 0.1854, 0.463, 0.2064, 0.4694, 0.03125, 0.5169, 0.01562, 0.5169, 0.01562, 0.5, 0.03111, 0.5, 0.7034, 0.4854, 0.7266, 0.4877, 0.7274, 0.4796, 0.7048, 0.4774, 0.7048, 0.4774, 0.7274, 0.4796, 0.7282, 0.4715, 0.7064, 0.4694, 0.0, 0.9831, 0.01562, 0.9831, 0.01562, 1.0, 0.0001426, 1.0, 0.2498, 0.49, 0.2266, 0.4877, 0.2274, 0.4796, 0.25, 0.4818, 0.25, 0.4818, 0.2274, 0.4796, 0.2282, 0.4715, 0.25, 0.4737, 0.01562, 0.5169, 0.01562, 0.75, 0.0, 0.75, 0.0, 0.5169])
me_cylinder.materials.append(mat_metal)
me_cylinder.update()

# ---- objects
ob_cylinder = bpy.data.objects.new('Cylinder', me_cylinder)
ob_sun = bpy.data.objects.new('Sun', light_sun)

# ---- transforms, parenting, visibility, modifiers, constraints
ob_cylinder.location = (0.0, 0.0, 0.0)
ob_cylinder.cycles.use_adaptive_subdivision = True
_m = ob_cylinder.modifiers.new('Subdivision', 'SUBSURF')
_m.subdivision_type = 'SIMPLE'
ob_sun.location = (0.0, 0.0, 0.0)

# ---- collection membership
col_collection.objects.link(ob_cylinder)
col_collection.objects.link(ob_sun)

# ---- scene / render settings (as saved in the file)
scene.frame_start = 1; scene.frame_end = 250; scene.frame_set(1)
scene.render.engine = 'CYCLES'
scene.render.use_persistent_data = True
scene.cycles.feature_set = 'EXPERIMENTAL'
scene.cycles.samples = 256
scene.cycles.sampling_pattern = 'TABULATED_SOBOL'
scene.cycles.use_light_tree = False
scene.cycles.tile_size = 256
scene.view_settings.view_transform = 'Filmic'
bpy.context.view_layer.update()

# ---- added for rendering (the .blend has no active camera): camera
cam_auto = bpy.data.cameras.new('AutoCamera')
cam_auto.lens = 50.0
cam_auto.sensor_width = 36.0
cam_auto.clip_end = 1000.0
ob_auto_camera = bpy.data.objects.new('AutoCamera', cam_auto)
scene.collection.objects.link(ob_auto_camera)
ob_auto_camera.location = (2.62342, -3.14811, 2.09874)
ob_auto_camera.rotation_euler = (1.09748, -7.21219e-08, 0.694738)
scene.camera = ob_auto_camera
bpy.context.view_layer.update()
